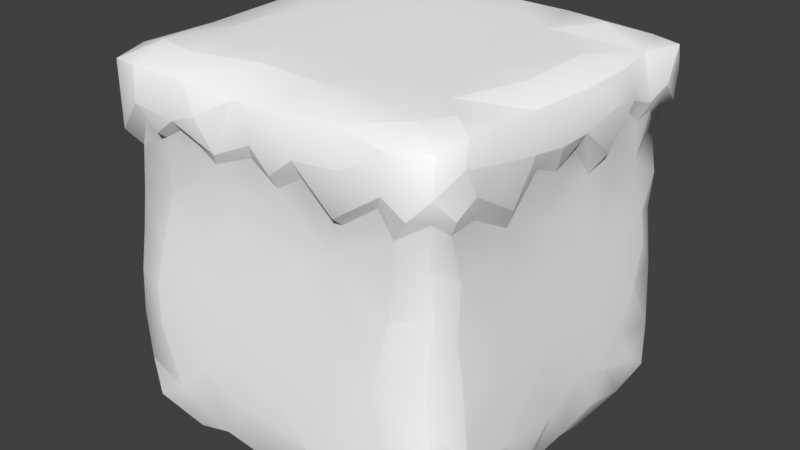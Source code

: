 # Source: GrassBlock1.blend  (saved by Blender 2.78.0; exported with 4.5.12 LTS)
import bpy
from mathutils import Matrix  # noqa: F401  (used for matrix-valued properties, if any)

bpy.ops.wm.read_factory_settings(use_empty=True)
scene = bpy.context.scene
scene.name = 'Scene'

# ---- collections
col_collection_1 = bpy.data.collections.new('Collection 1'); scene.collection.children.link(col_collection_1)

# ---- materials (node trees are filled in below, after node groups)
mat_material = bpy.data.materials.new('Material')
mat_material.alpha_threshold = 0.0
mat_material.use_transparent_shadow = False
mat_material.diffuse_color = (1.0, 1.0, 1.0, 1.0)
mat_material.roughness = 0.5

# ---- material node trees

# ---- world
world_world = bpy.data.worlds.new('World'); scene.world = world_world
world_world.color = (0.05088, 0.05088, 0.05088)
world_world.use_sun_shadow = False
world_world.sun_shadow_jitter_overblur = 0.0
world_world.cycles.sampling_method = 'MANUAL'

# ---- meshes
me_cube_002 = bpy.data.meshes.new('Cube.002')
me_cube_002.from_pydata([(-0.483, 0.4694, -0.461), (0.01251, 0.4994, -0.06978), (0.2364, 0.2848, 0.4951), (0.4806, 0.4649, -0.03533), (0.4939, 0.2875, 0.2383), (-0.01599, 0.4805, -0.4769), (-0.4797, 0.4607, -0.352), (0.4935, 0.3844, 0.1648), (0.4679, 0.4782, 0.2655), (-0.4925, 0.3749, -0.3669), (-0.3741, 0.4958, -0.3152), (0.4834, 0.47, -0.1989), (0.3628, 0.3729, 0.4957), (0.3919, 0.361, -0.4919), (0.005057, 0.3804, 0.4953), (0.4918, 0.3793, -0.3967), (-0.389, 0.4966, -0.1253), (0.2896, 0.3906, -0.4958), (-0.342, 0.4981, 0.08812), (0.2109, 0.4996, 0.2189), (0.1218, 0.2778, -0.4981), (-0.4953, 0.2871, -0.2468), (-0.4961, 0.3577, 0.01194), (-0.3627, 0.3801, -0.4943), (-0.4961, 0.2823, 0.1262), (0.3986, 0.4963, -0.1556), (0.4952, 0.3704, -0.03047), (0.4967, 0.4107, 0.2956), (0.4924, 0.3561, -0.3143), (-0.4931, 0.4208, -0.4302), (-0.4997, 0.3322, 0.3091), (-0.2917, 0.4991, 0.2824), (0.496, 0.4352, 0.4069), (-0.2253, 0.2909, -0.4915), (-0.2962, 0.3287, 0.4951), (-0.493, 0.3523, -0.4322), (0.3097, 0.3298, -0.4974), (0.3676, 0.4966, 0.3949), (0.08076, 0.4966, 0.3549), (0.1898, 0.4995, -0.01222), (0.06153, 0.3279, 0.4971), (-0.1281, 0.4992, 0.1055), (-0.08627, 0.4993, -0.3092), (0.2628, 0.3965, 0.4973), (-0.2378, 0.4992, 0.1172), (0.2493, 0.4986, 0.3495), (-0.1965, 0.4992, -0.1943), (-0.386, 0.4632, 0.4741), (-0.1608, 0.4992, 0.2188), (0.1191, 0.4989, -0.3316), (-0.1057, 0.4969, 0.3443), (0.4022, 0.4968, 0.06895), (-0.282, 0.4966, 0.3921), (-0.03923, 0.4993, 0.2199), (-0.05292, 0.4993, 0.06858), (-0.1714, 0.4968, -0.4034), (-0.4701, 0.3921, -0.4841), (-0.3476, 0.4979, -0.04321), (-0.2712, 0.4991, -0.009036), (-0.1223, 0.3815, -0.4945), (-0.4396, 0.2966, 0.4782), (0.2121, 0.4996, 0.1144), (-0.3999, 0.4948, 0.3696), (-0.1568, 0.4992, -0.007301), (0.07165, 0.4681, -0.4872), (-0.2256, 0.4564, -0.4839), (-0.106, 0.4755, -0.4791), (-0.46, 0.4705, -0.1884), (-0.4298, 0.3415, -0.4931), (-0.3671, 0.3827, 0.4939), (0.4965, 0.3934, -0.1393), (0.4244, 0.3368, 0.495), (-0.4628, 0.4829, -0.05364), (-0.04632, 0.4979, -0.4073), (0.4954, 0.3691, 0.06433), (-0.1633, 0.4023, 0.4985), (0.4715, 0.3894, 0.4746), (-0.3118, 0.498, -0.21), (0.4943, 0.3349, 0.4292), (-0.3454, 0.4981, 0.2167), (-0.4938, 0.3618, 0.3843), (-0.0627, 0.4586, 0.4732), (-0.4978, 0.3282, -0.04975), (0.4819, 0.4602, -0.4565), (0.005897, 0.3868, -0.4963), (-0.06163, 0.3244, -0.4979), (-0.2396, 0.3721, 0.4952), (-0.496, 0.3727, 0.1906), (0.4094, 0.4978, 0.3241), (0.4732, 0.3089, -0.4751), (0.4757, 0.3909, -0.4822), (0.2928, 0.4681, -0.4804), (0.04618, 0.4994, 0.1687), (0.4055, 0.4649, -0.4718), (-0.1948, 0.4992, 0.3116), (-0.1114, 0.3249, 0.4922), (0.2385, 0.4984, -0.2571), (0.4554, 0.468, -0.3338), (0.01924, 0.4994, -0.2948), (0.3667, 0.464, 0.4865), (0.1302, 0.3826, 0.4975), (0.2875, 0.4996, 0.08586), (-0.4846, 0.4697, 0.3644), (0.1118, 0.4995, -0.0323), (0.1073, 0.4995, 0.07701), (-0.4945, 0.3927, -0.08241), (0.4925, 0.3838, -0.2369), (-0.2178, 0.4664, 0.4741), (0.3455, 0.4982, 0.2594), (0.4943, 0.2901, -0.1345), (0.0657, 0.4654, 0.4826), (0.4758, 0.4828, 0.3713), (-0.2179, 0.4992, -0.301), (0.2163, 0.4772, 0.4669), (0.05761, 0.497, -0.4201), (0.3131, 0.4958, -0.3968), (0.1757, 0.4862, -0.449), (-0.08315, 0.4993, -0.09603), (-0.4008, 0.4758, -0.4622), (-0.4994, 0.4076, 0.2993), (0.4966, 0.3667, 0.3691), (0.4677, 0.4757, 0.462), (-0.2854, 0.4961, -0.4094), (-0.4725, 0.4556, 0.4543), (0.1024, 0.4995, -0.1757), (0.4703, 0.4684, 0.141), (0.1896, 0.3861, -0.4948), (-0.08337, 0.4993, -0.2071), (-0.4602, 0.4763, 0.1701), (0.4627, -0.1353, -0.4629), (0.483, -0.1048, 0.1279), (0.4953, -0.3396, 0.03649), (0.4631, 0.2287, 0.2144), (0.2319, -0.4998, 0.2234), (-0.04566, -0.4998, -0.07906), (0.4807, -0.3185, -0.4515), (-0.4951, -0.3393, -0.2024), (-0.02025, 0.2238, 0.4686), (0.4863, -0.1531, -0.3481), (-0.3442, 0.3267, -0.4743), (-0.4114, 0.3078, -0.4716), (0.4506, 0.2189, 0.4522), (-0.2367, 0.2546, -0.4695), (0.3614, 0.08344, 0.4705), (-0.4734, 0.06433, 0.308), (0.4826, -0.4533, 0.1468), (0.3615, 0.05256, -0.4733), (0.2185, -0.2675, -0.4923), (0.4707, 0.2937, 0.4133), (-0.4659, 0.2609, 0.3214), (0.3086, -0.5, 0.1076), (0.07366, 0.04996, -0.4745), (-0.1427, 0.2442, -0.4686), (-0.03605, 0.1982, -0.4662), (0.157, -0.1949, 0.4902), (0.4764, 0.02063, 0.2547), (-0.3887, -0.497, -0.03192), (0.1456, 0.1661, -0.4678), (0.3851, -0.388, 0.4909), (-0.4659, 0.2219, 0.2604), (0.1011, -0.07362, -0.4814), (0.09295, -0.5002, -0.2212), (0.4673, 0.174, 0.3734), (-0.2544, -0.4676, 0.4814), (-0.3582, 0.3383, 0.4719), (-0.4064, 0.2575, 0.4533), (-0.1807, 0.07585, 0.4729), (0.3096, 0.2988, -0.4711), (-0.2774, 0.04711, -0.475), (0.1107, 0.1177, 0.4695), (-0.01586, 0.3377, 0.4713), (0.4588, -0.4609, -0.4634), (-0.3879, -0.4978, 0.08092), (0.4801, -0.4689, -0.3224), (-0.3953, -0.4982, -0.3496), (-0.2123, -0.3837, -0.4971), (-0.4741, 0.07783, 0.1116), (0.4763, 0.02392, -0.2647), (0.4733, 0.06974, -0.1832), (0.223, -0.4996, 0.314), (0.3842, -0.2426, -0.4888), (-0.3948, -0.4946, 0.3628), (0.03249, -0.2368, 0.4933), (0.4693, -0.3544, 0.4813), (0.4906, -0.3607, 0.4183), (0.2409, 0.2638, 0.4721), (0.1841, 0.1741, 0.4656), (0.4725, 0.2987, 0.3388), (0.4737, 0.06283, 0.1798), (0.03388, -0.4967, 0.4112), (0.2678, -0.378, -0.4958), (0.1434, -0.3693, -0.4959), (-0.07663, -0.4282, -0.4915), (-0.4618, -0.4685, -0.4449), (-0.1745, -0.4797, -0.4678), (-0.4881, -0.1652, -0.1663), (-0.348, -0.4821, -0.4634), (-0.4909, -0.292, 0.3564), (0.3832, -0.4991, -0.2871), (0.2591, -0.5004, -0.1874), (-0.4709, 0.3427, 0.2358), (-0.4567, 0.06813, -0.4426), (-0.468, 0.119, -0.3606), (0.3033, -0.4609, -0.4791), (0.09563, -0.4991, -0.3768), (-0.4639, 0.2037, 0.3697), (-0.1195, -0.1901, 0.4905), (0.3607, -0.4965, 0.2823), (0.1014, -0.001691, 0.4775), (-0.2648, -0.09724, 0.4846), (-0.4544, -0.0892, 0.463), (-0.4131, -0.2531, -0.4855), (-0.4814, -0.05601, 0.2966), (-0.3313, -0.489, 0.4562), (-0.4822, -0.05928, -0.2106), (0.4675, -0.4868, -0.1637), (0.4937, -0.418, -0.1658), (-0.04639, -0.4996, 0.07344), (-0.3096, 0.1601, -0.4687), (-0.4709, 0.2406, -0.2484), (0.2974, -0.473, 0.4723), (-0.4165, -0.08031, -0.4786), (-0.4728, -0.4702, -0.2524), (0.1642, -0.06999, 0.4819), (-0.09595, -0.01949, 0.4791), (0.01287, -0.2761, -0.493), (0.4738, 0.03006, 0.3839), (-0.4933, -0.2811, -0.05443), (-0.4695, 0.2396, 0.133), (0.3398, -0.3435, -0.497), (-0.4665, 0.3179, 0.3635), (0.4818, -0.06203, -0.292), (0.03526, -0.1463, -0.4856), (-0.1825, -0.4996, -0.06779), (-0.48, -0.02451, -0.2717), (0.4939, -0.3822, -0.356), (0.4956, -0.4261, -0.4233), (-0.4954, -0.3471, 0.08427), (-0.4685, -0.4867, 0.009919), (-0.4671, 0.2101, -0.3882), (-0.3376, -0.4028, -0.4947), (-0.4938, -0.265, -0.2805), (-0.4715, 0.3563, -0.0869), (0.03125, -0.4999, -0.02975), (-0.002351, 0.007652, -0.4769), (0.06242, 0.292, 0.4731), (-0.1525, -0.4363, 0.4849), (-0.3018, -0.36, 0.4973), (-0.003536, -0.4599, 0.4789), (-0.1348, 0.3428, -0.4713), (0.4806, -0.441, 0.3332), (0.3688, 0.337, -0.4758), (-0.09378, 0.1477, 0.4679), (0.3119, -0.1108, 0.4831), (0.3764, 0.2742, 0.4719), (-0.2942, 0.3111, 0.4704), (0.457, -0.1538, 0.4636), (0.4654, 0.241, -0.1014), (0.4727, 0.3334, 0.1266), (0.367, -0.4978, -0.05052), (0.4753, 0.3125, -0.2879), (0.4788, -0.01558, -0.1039), (-0.03407, -0.4992, 0.3067), (0.2014, -0.5, 0.06621), (0.478, -0.0031, -0.01084), (-0.2233, 0.004379, 0.4777), (-0.4538, -0.4715, 0.4498), (-0.2148, -0.269, 0.4948), (-0.4709, 0.1334, 0.2103), (-0.4778, -0.4401, 0.2703), (-0.3037, 0.1577, 0.4669), (-0.1854, 0.07267, -0.4734), (0.1347, 0.3349, 0.4738), (-0.471, 0.2996, -0.4167), (-0.3079, -0.09047, -0.4828), (0.4568, 0.1088, 0.4451), (-0.06311, 0.3073, -0.4669), (-0.4586, 0.01248, 0.442), (0.4178, -0.385, -0.49), (0.4972, -0.3382, -0.2179), (-0.03202, -0.4994, 0.2106), (-0.1828, 0.1727, -0.4678), (0.4944, -0.2843, -0.08654), (-0.07758, 0.06412, -0.4738), (-0.4716, 0.3158, -0.3523), (-0.1419, -0.4992, 0.2357), (0.07722, -0.04945, 0.4807), (-0.2383, -0.499, 0.271), (0.2365, -0.5002, -0.03679), (0.4796, -0.2607, 0.4672), (-0.2026, -0.09379, -0.4829), (-0.1323, 0.2907, 0.4705), (0.3193, -0.4965, 0.3898), (0.2825, -0.4928, 0.43), (-0.4385, 0.2119, -0.457), (0.4812, -0.09048, 0.3727), (0.4664, -0.4721, 0.2364), (-0.2853, -0.4993, 0.03607), (-0.3756, 0.05633, -0.473), (-0.375, -0.4963, 0.2198), (0.2901, -0.3853, 0.4984), (-0.3462, 0.2577, -0.4658), (0.4708, 0.3446, -0.01055), (0.4795, -0.02792, 0.1504), (0.4673, 0.1619, 0.2756), (0.1825, -0.4971, 0.4043), (-0.1912, -0.2384, -0.4911), (-0.4661, 0.2279, -0.1268), (-0.0809, -0.1684, -0.487), (0.4606, 0.331, 0.4624), (0.2636, 0.002222, 0.4769), (-0.269, -0.4992, 0.1385), (-0.1553, -0.4994, 0.09292), (0.1347, -0.3397, 0.4975), (-0.4373, 0.1299, 0.4423), (-0.1481, -0.4954, 0.3904), (0.4808, -0.04757, -0.1883), (0.323, -0.05624, -0.4793), (0.1212, 0.2565, -0.4723), (-0.4094, -0.4367, -0.4886), (-0.4937, -0.4344, 0.03343), (-0.08451, -0.334, -0.4957), (0.3385, 0.3337, 0.4741), (-0.4757, -0.4577, -0.08851), (0.1609, -0.4682, 0.4792), (-0.1499, -0.4999, -0.192), (-0.05991, -0.4992, -0.349), (0.4617, 0.1283, -0.4399), (0.4737, 0.04223, -0.3704), (-0.2958, -0.4985, 0.3402), (-0.4744, 0.3153, -0.05381), (0.2244, -0.156, -0.486), (0.4142, 0.1116, -0.4686), (0.4696, 0.128, -0.1001), (0.3884, -0.4946, -0.4104), (0.4731, 0.3215, -0.3587), (-0.4768, -0.1089, -0.4307), (0.03235, 0.1603, 0.4668), (-0.4918, -0.258, 0.2054), (0.4729, 0.2972, -0.1998), (-0.3482, -0.4976, -0.1376), (0.4948, -0.321, 0.2146), (-0.458, -0.3563, 0.4602), (-0.06992, -0.4999, -0.1789), (-0.4695, 0.163, 0.03952), (-0.4813, -0.04733, 0.002622), (0.2485, 0.2508, -0.4667), (0.05891, -0.4751, -0.4675), (-0.3698, -0.1988, 0.4884), (-0.4973, -0.3778, -0.005101), (0.4936, -0.2463, -0.1592), (-0.3957, -0.4289, 0.4915), (0.4663, 0.2028, -0.3226), (-0.4878, -0.1621, -0.2994), (0.4738, 0.06112, -0.0576), (0.002472, 0.04353, 0.4747), (-0.4897, -0.1994, 0.0842), (0.1165, -0.2159, -0.4895), (0.4786, -0.04872, -0.3874), (0.4465, 0.02049, -0.4573), (0.4859, -0.1267, 0.04016), (0.3186, 0.1845, -0.4672), (-0.479, -0.04899, 0.3804), (0.4925, -0.2678, 0.3655), (0.4398, -0.4627, 0.4449), (-0.2363, -0.4992, -0.3153), (0.2636, 0.04674, -0.4745), (-0.4742, -0.2225, 0.4565), (-0.4756, 0.0564, -0.1178), (-0.4859, -0.1591, 0.3438), (-0.1637, -0.07038, 0.4826), (0.1605, 0.03873, 0.4747), (-0.4878, -0.2652, -0.3968), (0.4886, -0.1681, -0.159), (-0.474, 0.3098, 0.2986), (0.01171, -0.3841, -0.4965), (-0.3455, 0.01907, 0.4747), (-0.229, 0.35, 0.4717), (-0.06291, -0.3184, 0.4964), (0.4864, -0.1351, 0.2397), (0.2356, -0.4985, -0.3523), (0.447, -0.02073, 0.4566), (0.4673, -0.4713, 0.06227), (-0.4931, -0.3777, -0.3644), (-0.4821, -0.0657, 0.1496), (0.4322, 0.2538, -0.4538), (0.406, -0.4962, 0.1369), (-0.4662, -0.3718, -0.4732), (0.4669, 0.1698, 0.03927), (-0.3718, -0.09201, 0.4835), (0.002379, 0.3402, -0.4719), (0.04715, -0.1306, 0.4862), (0.4717, 0.3008, 0.04628), (0.4734, 0.0671, 0.07873), (0.2856, 0.06869, 0.4724), (0.3672, -0.277, 0.4931), (0.4797, -0.4505, -0.04674), (-0.07494, -0.03344, -0.4793), (0.0754, -0.4995, 0.2684), (-0.4617, 0.3317, -0.4639), (0.4937, -0.2665, -0.2771), (0.09288, -0.4998, 0.08198), (-0.471, -0.4743, 0.1042), (-0.4737, 0.09378, -0.2581), (-0.4738, 0.02026, -0.3469), (0.4713, 0.36, -0.2365), (-0.4697, 0.2928, 0.03756), (-0.4724, 0.3395, -0.0002194), (0.2322, 0.3465, -0.4764)], [], [(98, 42, 127), (5, 73, 114), (10, 122, 118), (5, 64, 84), (91, 17, 126), (31, 44, 79), (120, 76, 78), (80, 123, 102), (19, 45, 108), (9, 6, 29), (16, 57, 77), (117, 46, 63), (107, 47, 69), (124, 103, 39), (50, 52, 107), (6, 21, 67), (77, 46, 112), (0, 56, 29), (18, 128, 79), (53, 50, 38), (98, 127, 124), (16, 72, 57), (81, 110, 38), (111, 8, 88), (14, 81, 95), (125, 3, 51), (111, 32, 27), (61, 19, 101), (128, 72, 105), (91, 93, 17), (51, 25, 101), (6, 0, 29), (66, 5, 84), (127, 42, 112), (25, 97, 96), (99, 12, 76), (92, 54, 53), (63, 54, 117), (115, 91, 116), (21, 6, 9), (14, 110, 81), (14, 100, 110), (19, 92, 38), (81, 107, 75), (44, 18, 79), (47, 52, 62), (52, 94, 31), (125, 7, 74), (8, 108, 88), (83, 90, 93), (8, 111, 27), (93, 90, 13), (82, 22, 105), (81, 75, 95), (67, 16, 77), (0, 6, 118), (22, 87, 105), (100, 14, 40), (21, 105, 67), (76, 12, 71), (3, 11, 25), (93, 115, 97), (73, 66, 55), (58, 57, 18), (57, 72, 128), (66, 59, 65), (64, 5, 114), (63, 58, 44), (61, 104, 19), (60, 123, 80), (0, 118, 56), (59, 84, 85), (58, 46, 57), (57, 46, 77), (55, 65, 122), (55, 122, 112), (54, 1, 117), (41, 63, 44), (46, 117, 127), (17, 13, 36), (97, 115, 96), (25, 51, 3), (65, 59, 33), (44, 58, 18), (39, 101, 96), (45, 37, 108), (46, 127, 112), (42, 55, 112), (116, 49, 96), (104, 1, 54), (49, 124, 96), (86, 69, 34), (45, 113, 37), (45, 38, 113), (54, 41, 53), (93, 13, 17), (47, 107, 52), (89, 90, 15), (91, 115, 93), (121, 111, 37), (52, 50, 94), (19, 104, 92), (7, 8, 27), (81, 38, 50), (116, 91, 126), (126, 84, 64), (99, 113, 43), (95, 75, 86), (50, 48, 94), (102, 123, 62), (123, 47, 62), (98, 73, 42), (44, 31, 48), (25, 11, 97), (100, 43, 113), (123, 60, 47), (43, 2, 12), (26, 70, 3), (11, 106, 97), (103, 1, 104), (97, 15, 83), (41, 44, 48), (106, 11, 70), (18, 57, 128), (115, 116, 96), (118, 65, 23), (86, 107, 69), (92, 104, 54), (12, 99, 43), (118, 23, 56), (26, 3, 74), (107, 86, 75), (10, 6, 67), (19, 108, 101), (10, 77, 112), (43, 100, 2), (128, 87, 119), (16, 67, 72), (62, 52, 31), (51, 108, 125), (19, 38, 45), (50, 107, 81), (79, 128, 62), (100, 113, 110), (96, 101, 25), (109, 70, 26), (99, 121, 37), (3, 125, 74), (63, 41, 54), (4, 27, 120), (15, 90, 83), (46, 58, 63), (10, 67, 77), (66, 65, 55), (48, 50, 53), (37, 88, 108), (59, 66, 84), (15, 97, 28), (49, 116, 114), (111, 121, 32), (7, 27, 4), (80, 102, 119), (92, 53, 38), (5, 66, 73), (41, 48, 53), (80, 119, 30), (65, 118, 122), (24, 87, 22), (113, 99, 37), (128, 102, 62), (122, 10, 112), (114, 73, 98), (29, 56, 35), (23, 65, 33), (111, 88, 37), (117, 1, 127), (23, 68, 56), (108, 51, 101), (118, 6, 10), (31, 79, 62), (32, 120, 27), (103, 104, 39), (119, 87, 30), (48, 31, 94), (121, 99, 76), (20, 84, 126), (116, 126, 64), (97, 106, 28), (121, 76, 32), (38, 110, 113), (102, 128, 119), (73, 55, 42), (70, 11, 3), (106, 70, 109), (60, 69, 47), (124, 1, 103), (124, 49, 98), (128, 105, 87), (125, 8, 7), (83, 93, 97), (124, 39, 96), (9, 29, 35), (49, 114, 98), (127, 1, 124), (108, 8, 125), (61, 101, 39), (90, 89, 13), (116, 64, 114), (104, 61, 39), (13, 385, 251), (4, 132, 258), (72, 67, 105), (59, 249, 33), (95, 291, 170), (76, 120, 32), (100, 272, 2), (201, 404, 202), (238, 402, 320), (338, 269, 197), (400, 138, 373), (244, 151, 160), (171, 173, 334), (194, 196, 240), (326, 161, 343), (347, 194, 192), (393, 132, 188), (333, 354, 178), (159, 149, 374), (359, 146, 332), (296, 250, 207), (142, 152, 281), (252, 337, 137), (169, 371, 186), (159, 200, 228), (138, 358, 231), (220, 324, 305), (182, 378, 313), (153, 283, 271), (242, 307, 330), (145, 382, 131), (346, 408, 167), (250, 364, 207), (295, 363, 379), (312, 217, 280), (162, 275, 226), (211, 336, 221), (142, 301, 139), (287, 311, 285), (182, 206, 378), (163, 213, 315), (253, 256, 381), (161, 288, 243), (244, 283, 151), (144, 205, 159), (240, 387, 211), (181, 299, 329), (253, 143, 310), (317, 129, 180), (235, 135, 400), (246, 378, 267), (185, 272, 186), (195, 368, 214), (173, 279, 216), (160, 357, 232), (297, 340, 233), (177, 316, 231), (306, 211, 274), (294, 399, 140), (395, 154, 313), (262, 189, 315), (231, 316, 373), (285, 280, 262), (262, 398, 189), (360, 373, 261), (388, 333, 257), (233, 134, 217), (259, 386, 150), (352, 385, 335), (138, 135, 129), (349, 320, 237), (214, 353, 195), (341, 363, 250), (363, 341, 379), (360, 341, 131), (138, 129, 358), (349, 227, 323), (360, 379, 341), (405, 339, 260), (136, 383, 222), (342, 367, 197), (344, 368, 176), (166, 270, 376), (152, 249, 276), (348, 367, 342), (134, 161, 243), (291, 137, 170), (156, 238, 323), (194, 326, 365), (253, 310, 223), (318, 153, 390), (166, 291, 270), (291, 252, 137), (232, 397, 160), (151, 157, 366), (135, 278, 180), (203, 171, 334), (324, 313, 248), (246, 163, 315), (208, 286, 223), (143, 394, 310), (186, 143, 254), (209, 206, 370), (215, 396, 259), (175, 211, 306), (239, 219, 284), (245, 137, 337), (183, 289, 395), (391, 224, 206), (407, 330, 406), (203, 229, 278), (387, 193, 383), (196, 319, 240), (129, 359, 358), (207, 150, 386), (149, 205, 230), (269, 237, 402), (369, 212, 384), (247, 163, 246), (135, 171, 278), (228, 176, 268), (303, 393, 188), (217, 401, 398), (292, 179, 207), (314, 165, 205), (262, 280, 398), (367, 210, 369), (129, 135, 180), (361, 146, 366), (320, 349, 323), (227, 136, 323), (161, 199, 288), (250, 184, 364), (341, 145, 131), (339, 178, 352), (352, 178, 177), (336, 372, 353), (368, 195, 345), (337, 252, 355), (368, 345, 176), (356, 384, 345), (277, 314, 144), (205, 165, 230), (259, 198, 215), (147, 180, 229), (380, 198, 199), (160, 151, 317), (170, 137, 245), (175, 240, 211), (200, 159, 374), (322, 185, 254), (356, 345, 227), (147, 357, 331), (317, 180, 331), (138, 231, 373), (175, 194, 240), (383, 136, 241), (136, 222, 323), (197, 367, 369), (222, 193, 174), (321, 306, 308), (397, 244, 160), (254, 143, 141), (261, 373, 316), (191, 357, 147), (143, 186, 394), (303, 130, 360), (297, 156, 340), (132, 304, 188), (270, 165, 314), (270, 255, 165), (375, 347, 192), (176, 228, 344), (376, 389, 209), (247, 351, 163), (387, 240, 319), (404, 336, 234), (157, 151, 153), (153, 151, 283), (267, 209, 348), (402, 237, 320), (263, 150, 133), (186, 245, 337), (396, 131, 382), (333, 388, 354), (392, 388, 257), (392, 258, 388), (373, 360, 282), (264, 360, 261), (263, 243, 288), (173, 171, 236), (334, 173, 198), (253, 395, 256), (168, 290, 274), (298, 201, 294), (154, 223, 391), (355, 391, 286), (391, 223, 286), (141, 275, 162), (247, 246, 267), (182, 154, 391), (152, 142, 249), (216, 282, 396), (279, 173, 235), (279, 282, 216), (403, 234, 368), (202, 403, 219), (404, 201, 336), (202, 404, 403), (269, 402, 299), (299, 402, 172), (237, 269, 338), (217, 243, 401), (281, 153, 271), (398, 401, 133), (283, 244, 397), (283, 397, 271), (273, 294, 239), (290, 306, 274), (378, 248, 313), (275, 381, 226), (143, 275, 141), (226, 381, 295), (374, 30, 87, 200), (221, 298, 274), (215, 173, 216), (148, 141, 162), (300, 220, 158), (280, 217, 398), (179, 133, 207), (285, 312, 280), (324, 248, 189), (353, 241, 195), (353, 214, 234), (287, 299, 311), (299, 172, 311), (225, 375, 321), (181, 213, 266), (312, 233, 217), (274, 298, 168), (298, 218, 168), (198, 380, 334), (304, 132, 187), (164, 165, 255), (289, 363, 256), (363, 295, 256), (292, 220, 293), (301, 142, 218), (293, 220, 305), (305, 324, 189), (188, 155, 303), (158, 183, 395), (229, 190, 147), (199, 161, 380), (161, 204, 380), (153, 318, 157), (192, 194, 175), (297, 312, 311), (194, 347, 326), (310, 186, 371), (364, 183, 158), (354, 261, 178), (135, 138, 400), (264, 261, 354), (268, 159, 228), (238, 156, 172), (304, 162, 155), (265, 376, 209), (297, 233, 312), (347, 203, 380), (191, 347, 375), (296, 341, 250), (193, 387, 319), (346, 318, 408), (360, 131, 282), (288, 199, 259), (268, 144, 159), (248, 246, 315), (155, 162, 226), (371, 208, 223), (315, 285, 262), (278, 229, 180), (277, 376, 314), (155, 379, 303), (381, 275, 143), (266, 269, 181), (269, 299, 181), (246, 248, 378), (270, 314, 376), (139, 301, 140), (263, 288, 150), (224, 370, 206), (387, 383, 372), (354, 388, 393), (380, 203, 334), (338, 197, 369), (307, 368, 344), (397, 308, 290), (399, 294, 273), (207, 133, 150), (209, 389, 348), (235, 173, 236), (224, 265, 370), (143, 253, 381), (400, 279, 235), (130, 303, 379), (265, 209, 370), (340, 323, 222), (340, 156, 323), (162, 187, 148), (141, 309, 254), (213, 329, 315), (157, 361, 366), (304, 155, 188), (182, 391, 206), (406, 307, 344), (358, 359, 328), (360, 264, 393), (190, 203, 191), (178, 261, 316), (391, 355, 224), (309, 141, 148), (266, 342, 269), (324, 220, 300), (226, 295, 155), (301, 218, 294), (193, 196, 174), (357, 160, 331), (195, 227, 345), (194, 365, 196), (365, 174, 196), (325, 343, 233), (395, 253, 154), (198, 259, 199), (326, 325, 365), (311, 172, 297), (366, 146, 317), (328, 352, 177), (296, 207, 386), (266, 213, 351), (342, 351, 247), (225, 321, 308), (210, 367, 348), (401, 263, 133), (295, 379, 155), (146, 361, 332), (224, 355, 166), (202, 219, 239), (151, 366, 317), (233, 365, 325), (195, 241, 136), (321, 192, 175), (398, 133, 179), (285, 315, 287), (220, 292, 364), (357, 225, 232), (145, 386, 382), (169, 186, 337), (219, 403, 307), (358, 328, 231), (190, 191, 147), (300, 395, 313), (327, 359, 332), (315, 329, 287), (203, 347, 191), (352, 328, 327), (232, 308, 397), (350, 400, 373), (363, 289, 184), (220, 364, 158), (374, 149, 230), (336, 353, 234), (292, 293, 305), (352, 335, 260), (152, 153, 281), (345, 384, 176), (400, 350, 279), (186, 310, 394), (368, 234, 214), (171, 135, 236), (181, 329, 213), (341, 296, 145), (321, 375, 192), (326, 204, 161), (401, 243, 263), (383, 193, 222), (342, 197, 269), (395, 289, 256), (392, 257, 302), (348, 342, 247), (363, 184, 250), (385, 361, 167), (359, 129, 317), (196, 193, 319), (144, 314, 205), (299, 287, 329), (274, 211, 221), (294, 201, 239), (339, 352, 260), (361, 346, 167), (185, 186, 254), (178, 339, 257), (209, 267, 206), (385, 327, 332), (145, 296, 386), (265, 166, 376), (166, 252, 291), (388, 258, 132), (134, 343, 161), (390, 153, 276), (333, 178, 257), (357, 191, 225), (281, 271, 218), (291, 377, 255), (172, 156, 297), (239, 284, 273), (349, 237, 227), (386, 259, 382), (135, 235, 236), (259, 396, 382), (338, 369, 384), (331, 160, 317), (307, 242, 219), (162, 304, 187), (318, 346, 157), (152, 276, 153), (292, 305, 179), (328, 177, 231), (340, 174, 365), (307, 406, 330), (174, 340, 222), (346, 361, 157), (218, 271, 168), (403, 368, 307), (300, 313, 324), (205, 149, 159), (142, 281, 218), (310, 371, 223), (204, 326, 347), (146, 359, 317), (359, 327, 328), (385, 352, 327), (144, 268, 176), (350, 373, 282), (372, 383, 241), (360, 130, 379), (201, 298, 221), (364, 292, 207), (389, 376, 210), (356, 338, 384), (389, 210, 348), (288, 259, 150), (305, 398, 179), (210, 362, 369), (344, 228, 406), (212, 144, 384), (267, 348, 247), (158, 395, 300), (211, 387, 372), (265, 224, 166), (303, 360, 393), (381, 256, 295), (184, 183, 364), (308, 306, 290), (238, 320, 323), (301, 294, 140), (282, 131, 396), (264, 354, 393), (338, 356, 237), (343, 325, 326), (362, 277, 144), (201, 202, 239), (229, 203, 190), (171, 203, 278), (362, 212, 369), (218, 298, 294), (362, 144, 212), (353, 372, 241), (169, 337, 355), (361, 385, 332), (210, 277, 362), (232, 225, 308), (393, 388, 132), (204, 347, 380), (208, 355, 286), (378, 206, 267), (365, 233, 340), (376, 277, 210), (272, 245, 186), (180, 147, 331), (215, 216, 396), (398, 305, 189), (355, 252, 166), (336, 201, 221), (289, 183, 184), (237, 356, 227), (211, 372, 336), (321, 175, 306), (271, 397, 290), (154, 182, 313), (191, 375, 225), (253, 223, 154), (168, 271, 290), (251, 385, 167), (227, 195, 136), (177, 178, 316), (144, 176, 384), (208, 371, 355), (311, 312, 285), (350, 282, 279), (233, 343, 134), (189, 248, 315), (371, 169, 355), (198, 173, 215), (351, 213, 163), (134, 243, 217), (402, 238, 172), (404, 234, 403), (266, 351, 342), (170, 245, 40, 14), (165, 164, 69, 60), (164, 255, 34, 69), (2, 272, 185), (330, 407, 22, 82), (165, 60, 80, 230), (276, 85, 84, 390), (242, 330, 82, 105), (377, 291, 95, 86), (230, 80, 30, 374), (200, 87, 24, 228), (399, 56, 68, 140), (22, 407, 406), (33, 249, 142), (167, 408, 17, 36), (272, 100, 40, 245), (13, 89, 385), (7, 4, 258), (255, 377, 86, 34), (251, 167, 36, 13), (228, 24, 22, 406), (385, 89, 15, 335), (140, 68, 23, 139), (139, 23, 33, 142), (318, 390, 84, 20), (219, 242, 105, 21), (14, 95, 170), (148, 187, 120, 78), (126, 17, 408), (257, 109, 26, 302), (109, 257, 339), (309, 148, 78, 76), (284, 219, 21, 9), (392, 302, 26, 74), (276, 249, 59, 85), (408, 318, 20, 126), (309, 76, 71, 254), (258, 392, 74, 7), (405, 106, 109, 339), (254, 71, 12, 322), (187, 132, 4, 120), (322, 12, 2, 185), (335, 15, 28, 260), (273, 284, 9, 35), (260, 28, 106, 405), (399, 273, 35, 56), (291, 255, 270)])
me_cube_002.polygons.foreach_set('use_smooth', [True] * 775)
_uv = me_cube_002.uv_layers.new(name='UVMap')
_uv.uv.foreach_set('vector', [0.6632, 0.7921, 0.6143, 0.8003, 0.6181, 0.7582, 0.6446, 0.8758, 0.6312, 0.8407, 0.6797, 0.8452, 0.4927, 0.8058, 0.5273, 0.842, 0.4875, 0.871, 0.6446, 0.8758, 0.6879, 0.8826, 0.656, 0.9183, 0.7772, 0.8733, 0.7928, 0.9125, 0.7442, 0.9095, 0.5293, 0.5637, 0.5505, 0.6283, 0.5028, 0.5892, 0.8915, 0.4934, 0.8589, 0.4578, 0.8975, 0.4502, 0.4167, 0.4891, 0.4554, 0.4895, 0.4533, 0.5256, 0.7283, 0.5829, 0.7414, 0.5301, 0.7777, 0.5756, 0.4041, 0.8562, 0.4492, 0.8221, 0.4302, 0.8681, 0.4845, 0.7319, 0.5018, 0.6953, 0.5197, 0.763, 0.6146, 0.7136, 0.5666, 0.7527, 0.5834, 0.6815, 0.5479, 0.4817, 0.4853, 0.4811, 0.4725, 0.4442, 0.6988, 0.7482, 0.698, 0.6925, 0.7346, 0.6868, 0.6105, 0.5299, 0.5311, 0.5155, 0.5479, 0.4817, 0.4492, 0.8221, 0.4027, 0.7982, 0.4518, 0.7623, 0.5197, 0.763, 0.5666, 0.7527, 0.5576, 0.7981, 0.4553, 0.8667, 0.4362, 0.8999, 0.4302, 0.8681, 0.504, 0.6405, 0.455, 0.6048, 0.5028, 0.5892, 0.6356, 0.5806, 0.6105, 0.5299, 0.6812, 0.5282, 0.6632, 0.7921, 0.6181, 0.7582, 0.6988, 0.7482, 0.4845, 0.7319, 0.4547, 0.6989, 0.5018, 0.6953, 0.6209, 0.4815, 0.6786, 0.4755, 0.6812, 0.5282, 0.8311, 0.5204, 0.8325, 0.5708, 0.8034, 0.544, 0.6476, 0.44, 0.6209, 0.4815, 0.5851, 0.4304, 0.8415, 0.6205, 0.8428, 0.6921, 0.8104, 0.6507, 0.8311, 0.5204, 0.8561, 0.4982, 0.8622, 0.5482, 0.7333, 0.6315, 0.7283, 0.5829, 0.7696, 0.6456, 0.455, 0.6048, 0.4547, 0.6989, 0.4174, 0.7182, 0.7772, 0.8733, 0.8176, 0.8719, 0.7928, 0.9125, 0.8104, 0.6507, 0.7991, 0.7418, 0.7696, 0.6456, 0.4492, 0.8221, 0.4553, 0.8667, 0.4302, 0.8681, 0.6, 0.8784, 0.6446, 0.8758, 0.656, 0.9183, 0.6181, 0.7582, 0.6143, 0.8003, 0.5576, 0.7981, 0.7991, 0.7418, 0.8334, 0.814, 0.7532, 0.7763, 0.7981, 0.4598, 0.8264, 0.4214, 0.8589, 0.4578, 0.6703, 0.6022, 0.6322, 0.6493, 0.6356, 0.5806, 0.5834, 0.6815, 0.6322, 0.6493, 0.6146, 0.7136, 0.781, 0.8312, 0.7772, 0.8733, 0.7308, 0.8588, 0.4027, 0.7982, 0.4492, 0.8221, 0.4041, 0.8562, 0.6476, 0.44, 0.6786, 0.4755, 0.6209, 0.4815, 0.6476, 0.44, 0.7194, 0.4362, 0.6786, 0.4755, 0.7283, 0.5829, 0.6703, 0.6022, 0.6812, 0.5282, 0.6209, 0.4815, 0.5479, 0.4817, 0.5653, 0.4553, 0.5505, 0.6283, 0.504, 0.6405, 0.5028, 0.5892, 0.4853, 0.4811, 0.5311, 0.5155, 0.4876, 0.5286, 0.5311, 0.5155, 0.5705, 0.5471, 0.5293, 0.5637, 0.8415, 0.6205, 0.8839, 0.6009, 0.8903, 0.6467, 0.8325, 0.5708, 0.7777, 0.5756, 0.8034, 0.544, 0.8464, 0.8623, 0.8622, 0.8913, 0.8176, 0.8719, 0.8325, 0.5708, 0.8311, 0.5204, 0.8622, 0.5482, 0.8176, 0.8719, 0.8622, 0.8913, 0.851, 0.9221, 0.3857, 0.7127, 0.4024, 0.6738, 0.4174, 0.7182, 0.6209, 0.4815, 0.5653, 0.4553, 0.5851, 0.4304, 0.4518, 0.7623, 0.4845, 0.7319, 0.5197, 0.763, 0.4553, 0.8667, 0.4492, 0.8221, 0.4875, 0.871, 0.4024, 0.6738, 0.4178, 0.5847, 0.4174, 0.7182, 0.7194, 0.4362, 0.6476, 0.44, 0.6834, 0.4181, 0.4027, 0.7982, 0.4174, 0.7182, 0.4518, 0.7623, 0.8589, 0.4578, 0.8264, 0.4214, 0.8648, 0.4278, 0.8428, 0.6921, 0.8372, 0.7623, 0.7991, 0.7418, 0.8176, 0.8719, 0.781, 0.8312, 0.8334, 0.814, 0.6312, 0.8407, 0.6, 0.8784, 0.576, 0.8409, 0.5371, 0.6823, 0.5018, 0.6953, 0.504, 0.6405, 0.5018, 0.6953, 0.4547, 0.6989, 0.455, 0.6048, 0.6, 0.8784, 0.5815, 0.916, 0.546, 0.8801, 0.6879, 0.8826, 0.6446, 0.8758, 0.6797, 0.8452, 0.5834, 0.6815, 0.5371, 0.6823, 0.5505, 0.6283, 0.7333, 0.6315, 0.6913, 0.644, 0.7283, 0.5829, 0.4262, 0.4465, 0.4554, 0.4895, 0.4167, 0.4891, 0.4553, 0.8667, 0.4875, 0.871, 0.4362, 0.8999, 0.5815, 0.916, 0.656, 0.9183, 0.6137, 0.9369, 0.5371, 0.6823, 0.5666, 0.7527, 0.5018, 0.6953, 0.5018, 0.6953, 0.5666, 0.7527, 0.5197, 0.763, 0.576, 0.8409, 0.546, 0.8801, 0.5273, 0.842, 0.576, 0.8409, 0.5273, 0.842, 0.5576, 0.7981, 0.6322, 0.6493, 0.6567, 0.7068, 0.6146, 0.7136, 0.5984, 0.6329, 0.5834, 0.6815, 0.5505, 0.6283, 0.5666, 0.7527, 0.6146, 0.7136, 0.6181, 0.7582, 0.7928, 0.9125, 0.851, 0.9221, 0.8225, 0.9372, 0.8334, 0.814, 0.781, 0.8312, 0.7532, 0.7763, 0.7991, 0.7418, 0.8104, 0.6507, 0.8428, 0.6921, 0.546, 0.8801, 0.5815, 0.916, 0.5257, 0.9293, 0.5505, 0.6283, 0.5371, 0.6823, 0.504, 0.6405, 0.7346, 0.6868, 0.7696, 0.6456, 0.7532, 0.7763, 0.7414, 0.5301, 0.7842, 0.5089, 0.7777, 0.5756, 0.5666, 0.7527, 0.6181, 0.7582, 0.5576, 0.7981, 0.6143, 0.8003, 0.576, 0.8409, 0.5576, 0.7981, 0.7308, 0.8588, 0.7082, 0.8078, 0.7532, 0.7763, 0.6913, 0.644, 0.6567, 0.7068, 0.6322, 0.6493, 0.7082, 0.8078, 0.6988, 0.7482, 0.7532, 0.7763, 0.5182, 0.4275, 0.4725, 0.4442, 0.4736, 0.4159, 0.7414, 0.5301, 0.739, 0.477, 0.7842, 0.5089, 0.7414, 0.5301, 0.6812, 0.5282, 0.739, 0.477, 0.6322, 0.6493, 0.5984, 0.6329, 0.6356, 0.5806, 0.8176, 0.8719, 0.851, 0.9221, 0.7928, 0.9125, 0.4853, 0.4811, 0.5479, 0.4817, 0.5311, 0.5155, 0.8911, 0.9148, 0.8622, 0.8913, 0.8877, 0.868, 0.7772, 0.8733, 0.781, 0.8312, 0.8176, 0.8719, 0.8279, 0.4835, 0.8311, 0.5204, 0.7842, 0.5089, 0.5311, 0.5155, 0.6105, 0.5299, 0.5705, 0.5471, 0.7283, 0.5829, 0.6913, 0.644, 0.6703, 0.6022, 0.8839, 0.6009, 0.8325, 0.5708, 0.8622, 0.5482, 0.6209, 0.4815, 0.6812, 0.5282, 0.6105, 0.5299, 0.7308, 0.8588, 0.7772, 0.8733, 0.7442, 0.9095, 0.7442, 0.9095, 0.656, 0.9183, 0.6879, 0.8826, 0.7981, 0.4598, 0.739, 0.477, 0.7873, 0.4321, 0.5851, 0.4304, 0.5653, 0.4553, 0.5182, 0.4275, 0.6105, 0.5299, 0.585, 0.587, 0.5705, 0.5471, 0.4533, 0.5256, 0.4554, 0.4895, 0.4876, 0.5286, 0.4554, 0.4895, 0.4853, 0.4811, 0.4876, 0.5286, 0.6632, 0.7921, 0.6312, 0.8407, 0.6143, 0.8003, 0.5505, 0.6283, 0.5293, 0.5637, 0.585, 0.587, 0.7991, 0.7418, 0.8372, 0.7623, 0.8334, 0.814, 0.7194, 0.4362, 0.7873, 0.4321, 0.739, 0.477, 0.4554, 0.4895, 0.4262, 0.4465, 0.4853, 0.4811, 0.7873, 0.4321, 0.7917, 0.4053, 0.8264, 0.4214, 0.8942, 0.6923, 0.8672, 0.741, 0.8428, 0.6921, 0.8372, 0.7623, 0.885, 0.801, 0.8334, 0.814, 0.698, 0.6925, 0.6567, 0.7068, 0.6913, 0.644, 0.8334, 0.814, 0.8877, 0.868, 0.8464, 0.8623, 0.5984, 0.6329, 0.5505, 0.6283, 0.585, 0.587, 0.885, 0.801, 0.8372, 0.7623, 0.8672, 0.741, 0.504, 0.6405, 0.5018, 0.6953, 0.455, 0.6048, 0.781, 0.8312, 0.7308, 0.8588, 0.7532, 0.7763, 0.4875, 0.871, 0.546, 0.8801, 0.4714, 0.9196, 0.5182, 0.4275, 0.5479, 0.4817, 0.4725, 0.4442, 0.6703, 0.6022, 0.6913, 0.644, 0.6322, 0.6493, 0.8264, 0.4214, 0.7981, 0.4598, 0.7873, 0.4321, 0.4875, 0.871, 0.4714, 0.9196, 0.4362, 0.8999, 0.8942, 0.6923, 0.8428, 0.6921, 0.8903, 0.6467, 0.5479, 0.4817, 0.5182, 0.4275, 0.5653, 0.4553, 0.4927, 0.8058, 0.4492, 0.8221, 0.4518, 0.7623, 0.7283, 0.5829, 0.7777, 0.5756, 0.7696, 0.6456, 0.4927, 0.8058, 0.5197, 0.763, 0.5576, 0.7981, 0.7873, 0.4321, 0.7194, 0.4362, 0.7917, 0.4053, 0.455, 0.6048, 0.4178, 0.5847, 0.4254, 0.5378, 0.4845, 0.7319, 0.4518, 0.7623, 0.4547, 0.6989, 0.4876, 0.5286, 0.5311, 0.5155, 0.5293, 0.5637, 0.8104, 0.6507, 0.7777, 0.5756, 0.8415, 0.6205, 0.7283, 0.5829, 0.6812, 0.5282, 0.7414, 0.5301, 0.6105, 0.5299, 0.5479, 0.4817, 0.6209, 0.4815, 0.5028, 0.5892, 0.455, 0.6048, 0.4876, 0.5286, 0.7194, 0.4362, 0.739, 0.477, 0.6786, 0.4755, 0.7532, 0.7763, 0.7696, 0.6456, 0.7991, 0.7418, 0.902, 0.7477, 0.8672, 0.741, 0.8942, 0.6923, 0.7981, 0.4598, 0.8279, 0.4835, 0.7842, 0.5089, 0.8428, 0.6921, 0.8415, 0.6205, 0.8903, 0.6467, 0.5834, 0.6815, 0.5984, 0.6329, 0.6322, 0.6493, 0.9007, 0.5533, 0.8622, 0.5482, 0.8915, 0.4934, 0.8877, 0.868, 0.8622, 0.8913, 0.8464, 0.8623, 0.5666, 0.7527, 0.5371, 0.6823, 0.5834, 0.6815, 0.4927, 0.8058, 0.4518, 0.7623, 0.5197, 0.763, 0.6, 0.8784, 0.546, 0.8801, 0.576, 0.8409, 0.585, 0.587, 0.6105, 0.5299, 0.6356, 0.5806, 0.7842, 0.5089, 0.8034, 0.544, 0.7777, 0.5756, 0.5815, 0.916, 0.6, 0.8784, 0.656, 0.9183, 0.8877, 0.868, 0.8334, 0.814, 0.902, 0.843, 0.7082, 0.8078, 0.7308, 0.8588, 0.6797, 0.8452, 0.8311, 0.5204, 0.8279, 0.4835, 0.8561, 0.4982, 0.8839, 0.6009, 0.8622, 0.5482, 0.9007, 0.5533, 0.4167, 0.4891, 0.4533, 0.5256, 0.4254, 0.5378, 0.6703, 0.6022, 0.6356, 0.5806, 0.6812, 0.5282, 0.6446, 0.8758, 0.6, 0.8784, 0.6312, 0.8407, 0.5984, 0.6329, 0.585, 0.587, 0.6356, 0.5806, 0.4167, 0.4891, 0.4254, 0.5378, 0.3883, 0.508, 0.546, 0.8801, 0.4875, 0.871, 0.5273, 0.842, 0.3906, 0.6055, 0.4178, 0.5847, 0.4024, 0.6738, 0.739, 0.477, 0.7981, 0.4598, 0.7842, 0.5089, 0.455, 0.6048, 0.4533, 0.5256, 0.4876, 0.5286, 0.5273, 0.842, 0.4927, 0.8058, 0.5576, 0.7981, 0.6797, 0.8452, 0.6312, 0.8407, 0.6632, 0.7921, 0.4302, 0.8681, 0.4362, 0.8999, 0.4028, 0.902, 0.4714, 0.9196, 0.546, 0.8801, 0.5257, 0.9293, 0.8311, 0.5204, 0.8034, 0.544, 0.7842, 0.5089, 0.6146, 0.7136, 0.6567, 0.7068, 0.6181, 0.7582, 0.4714, 0.9196, 0.4225, 0.9329, 0.4362, 0.8999, 0.7777, 0.5756, 0.8104, 0.6507, 0.7696, 0.6456, 0.4875, 0.871, 0.4492, 0.8221, 0.4927, 0.8058, 0.5293, 0.5637, 0.5028, 0.5892, 0.4876, 0.5286, 0.8561, 0.4982, 0.8915, 0.4934, 0.8622, 0.5482, 0.698, 0.6925, 0.6913, 0.644, 0.7346, 0.6868, 0.4254, 0.5378, 0.4178, 0.5847, 0.3883, 0.508, 0.585, 0.587, 0.5293, 0.5637, 0.5705, 0.5471, 0.8279, 0.4835, 0.7981, 0.4598, 0.8589, 0.4578, 0.72, 0.9418, 0.656, 0.9183, 0.7442, 0.9095, 0.7308, 0.8588, 0.7442, 0.9095, 0.6879, 0.8826, 0.8334, 0.814, 0.885, 0.801, 0.902, 0.843, 0.8279, 0.4835, 0.8589, 0.4578, 0.8561, 0.4982, 0.6812, 0.5282, 0.6786, 0.4755, 0.739, 0.477, 0.4533, 0.5256, 0.455, 0.6048, 0.4254, 0.5378, 0.6312, 0.8407, 0.576, 0.8409, 0.6143, 0.8003, 0.8672, 0.741, 0.8372, 0.7623, 0.8428, 0.6921, 0.885, 0.801, 0.8672, 0.741, 0.902, 0.7477, 0.4262, 0.4465, 0.4725, 0.4442, 0.4853, 0.4811, 0.6988, 0.7482, 0.6567, 0.7068, 0.698, 0.6925, 0.6988, 0.7482, 0.7082, 0.8078, 0.6632, 0.7921, 0.455, 0.6048, 0.4174, 0.7182, 0.4178, 0.5847, 0.8415, 0.6205, 0.8325, 0.5708, 0.8839, 0.6009, 0.8464, 0.8623, 0.8176, 0.8719, 0.8334, 0.814, 0.6988, 0.7482, 0.7346, 0.6868, 0.7532, 0.7763, 0.4041, 0.8562, 0.4302, 0.8681, 0.4028, 0.902, 0.7082, 0.8078, 0.6797, 0.8452, 0.6632, 0.7921, 0.6181, 0.7582, 0.6567, 0.7068, 0.6988, 0.7482, 0.7777, 0.5756, 0.8325, 0.5708, 0.8415, 0.6205, 0.7333, 0.6315, 0.7696, 0.6456, 0.7346, 0.6868, 0.8622, 0.8913, 0.8911, 0.9148, 0.851, 0.9221, 0.7308, 0.8588, 0.6879, 0.8826, 0.6797, 0.8452, 0.6913, 0.644, 0.7333, 0.6315, 0.7346, 0.6868, 0.851, 0.9221, 0.9058, 0.9473, 0.8681, 0.9603, 0.9007, 0.5533, 0.9241, 0.5506, 0.9298, 0.6027, 0.4547, 0.6989, 0.4518, 0.7623, 0.4174, 0.7182, 0.5815, 0.916, 0.5692, 0.9577, 0.5257, 0.9293, 0.5851, 0.4304, 0.5529, 0.3986, 0.6398, 0.3981, 0.8589, 0.4578, 0.8915, 0.4934, 0.8561, 0.4982, 0.7194, 0.4362, 0.7291, 0.3966, 0.7917, 0.4053, 0.1971, 0.6494, 0.1812, 0.6157, 0.215, 0.6208, 0.01051, 0.4968, 0.01518, 0.465, 0.02978, 0.489, 0.08807, 0.4319, 0.02761, 0.4091, 0.07771, 0.3829, 0.7225, 0.09614, 0.7597, 0.07228, 0.7546, 0.1352, 0.1769, 0.8045, 0.1909, 0.8299, 0.1496, 0.8388, 0.6557, 0.03761, 0.6576, 0.08289, 0.6299, 0.05415, 0.01396, 0.7458, 0.0147, 0.6872, 0.04277, 0.6931, 0.4815, 0.06575, 0.5308, 0.1101, 0.4764, 0.1225, 0.01455, 0.8235, 0.01396, 0.7458, 0.0324, 0.7786, 0.8316, 0.2163, 0.885, 0.2639, 0.8291, 0.2504, 0.8537, 0.1565, 0.8308, 0.1703, 0.8345, 0.128, 0.2472, 0.4107, 0.2599, 0.3898, 0.2767, 0.3973, 0.1802, 0.9549, 0.191, 0.926, 0.2105, 0.9436, 0.6511, 0.2612, 0.6594, 0.2928, 0.6165, 0.2764, 0.2602, 0.7267, 0.2564, 0.7581, 0.2326, 0.7444, 0.2256, 0.2321, 0.2315, 0.19, 0.2522, 0.2085, 0.2181, 0.1631, 0.1921, 0.1455, 0.238, 0.1391, 0.2472, 0.4107, 0.288, 0.4183, 0.2539, 0.4535, 0.7597, 0.07228, 0.7947, 0.0589, 0.7903, 0.09098, 0.5972, 0.3406, 0.5515, 0.3444, 0.5583, 0.3175, 0.09828, 0.1856, 0.07013, 0.2169, 0.0646, 0.1504, 0.2407, 0.7936, 0.196, 0.7795, 0.199, 0.7434, 0.2943, 0.5272, 0.2512, 0.541, 0.2805, 0.5161, 0.659, 0.2329, 0.6527, 0.2056, 0.6967, 0.1981, 0.2575, 0.8889, 0.2897, 0.8837, 0.2735, 0.9094, 0.6594, 0.2928, 0.6452, 0.3302, 0.6165, 0.2764, 0.7746, 0.3134, 0.7151, 0.3074, 0.7617, 0.268, 0.4457, 0.2128, 0.4823, 0.2069, 0.4866, 0.2528, 0.8646, 0.3175, 0.8414, 0.3414, 0.8153, 0.319, 0.09058, 0.669, 0.1378, 0.6421, 0.147, 0.6672, 0.2602, 0.7267, 0.2624, 0.6898, 0.2858, 0.6917, 0.4168, 0.2725, 0.4071, 0.2275, 0.4496, 0.261, 0.09828, 0.1856, 0.1126, 0.2366, 0.07013, 0.2169, 0.4103, 0.3453, 0.3843, 0.3344, 0.447, 0.3136, 0.1433, 0.09297, 0.1305, 0.04314, 0.1753, 0.04774, 0.5308, 0.1101, 0.5765, 0.1718, 0.5087, 0.173, 0.1769, 0.8045, 0.196, 0.7795, 0.1909, 0.8299, 0.1937, 0.3961, 0.2402, 0.3738, 0.2472, 0.4107, 0.04277, 0.6931, 0.05328, 0.6542, 0.09058, 0.669, 0.3638, 0.3026, 0.3706, 0.2545, 0.3971, 0.2956, 0.1433, 0.09297, 0.2095, 0.07824, 0.1809, 0.1104, 0.1547, 0.9128, 0.128, 0.9597, 0.09221, 0.9323, 0.6849, 0.07186, 0.7033, 0.03869, 0.7225, 0.09614, 0.02982, 0.2466, 0.07013, 0.2169, 0.08587, 0.2676, 0.269, 0.1211, 0.2916, 0.1577, 0.238, 0.1391, 0.1195, 0.555, 0.1935, 0.5386, 0.1548, 0.5697, 0.6576, 0.08289, 0.6993, 0.1154, 0.6737, 0.1316, 0.1496, 0.8388, 0.1021, 0.8434, 0.1255, 0.8166, 0.4022, 0.1929, 0.3824, 0.1336, 0.4376, 0.1587, 0.8192, 0.1002, 0.7949, 0.1258, 0.7903, 0.09098, 0.09544, 0.7414, 0.09058, 0.669, 0.1443, 0.7029, 0.248, 0.6565, 0.2901, 0.6527, 0.2807, 0.6689, 0.08782, 0.07315, 0.1135, 0.1442, 0.0646, 0.1504, 0.4858, 0.2851, 0.5087, 0.32, 0.447, 0.3136, 0.7903, 0.09098, 0.7949, 0.1258, 0.7546, 0.1352, 0.4496, 0.261, 0.4866, 0.2528, 0.4858, 0.2851, 0.4858, 0.2851, 0.5224, 0.2723, 0.5087, 0.32, 0.767, 0.2015, 0.7546, 0.1352, 0.8053, 0.1542, 0.8668, 0.2039, 0.8537, 0.1565, 0.892, 0.1568, 0.4376, 0.1587, 0.4835, 0.156, 0.4823, 0.2069, 0.6193, 0.1679, 0.631, 0.2293, 0.5995, 0.2195, 0.8805, 0.081, 0.8987, 0.035, 0.9216, 0.07016, 0.7597, 0.07228, 0.7033, 0.03869, 0.7655, 0.03283, 0.04844, 0.5016, 0.02978, 0.489, 0.05849, 0.4719, 0.1548, 0.5697, 0.1206, 0.599, 0.1195, 0.555, 0.7007, 0.2567, 0.7151, 0.3074, 0.6594, 0.2928, 0.7151, 0.3074, 0.7007, 0.2567, 0.7617, 0.268, 0.767, 0.2015, 0.7007, 0.2567, 0.6967, 0.1981, 0.7597, 0.07228, 0.7655, 0.03283, 0.7947, 0.0589, 0.04844, 0.5016, 0.08059, 0.5181, 0.02117, 0.5299, 0.767, 0.2015, 0.7617, 0.268, 0.7007, 0.2567, 0.9333, 0.1119, 0.9117, 0.1237, 0.9178, 0.09402, 0.06183, 0.5675, 0.05058, 0.6203, 0.01783, 0.5854, 0.0579, 0.3474, 0.09997, 0.3518, 0.07771, 0.3829, 0.2287, 0.4854, 0.1935, 0.5386, 0.1998, 0.4617, 0.2003, 0.2602, 0.2258, 0.3029, 0.1787, 0.3139, 0.2564, 0.7581, 0.2893, 0.761, 0.2773, 0.7849, 0.1078, 0.3179, 0.09997, 0.3518, 0.0579, 0.3474, 0.4835, 0.156, 0.5308, 0.1101, 0.5087, 0.173, 0.2731, 0.2471, 0.2522, 0.2085, 0.2906, 0.2085, 0.3678, 0.1691, 0.3404, 0.1828, 0.3366, 0.1484, 0.4444, 0.02412, 0.4815, 0.06575, 0.4221, 0.07511, 0.1433, 0.09297, 0.1809, 0.1104, 0.1556, 0.1431, 0.2599, 0.8463, 0.2407, 0.7936, 0.2881, 0.8069, 0.2003, 0.2602, 0.2731, 0.2471, 0.2258, 0.3029, 0.2731, 0.2471, 0.2256, 0.2321, 0.2522, 0.2085, 0.1255, 0.8166, 0.1634, 0.7802, 0.1496, 0.8388, 0.1909, 0.8299, 0.2296, 0.8543, 0.1893, 0.8933, 0.06676, 0.9666, 0.04552, 0.9421, 0.09221, 0.9323, 0.6052, 0.02651, 0.6557, 0.03761, 0.6299, 0.05415, 0.021, 0.1404, 0.0646, 0.1504, 0.02244, 0.196, 0.4457, 0.3516, 0.4103, 0.3453, 0.447, 0.3136, 0.1778, 0.1649, 0.1615, 0.1725, 0.1556, 0.1431, 0.2095, 0.07824, 0.2036, 0.1037, 0.1809, 0.1104, 0.238, 0.1391, 0.2095, 0.07824, 0.274, 0.07557, 0.1418, 0.2854, 0.1126, 0.2366, 0.1518, 0.2525, 0.6509, 0.1314, 0.6602, 0.1697, 0.6193, 0.1679, 0.04782, 0.734, 0.09058, 0.669, 0.09544, 0.7414, 0.2467, 0.6301, 0.2559, 0.5819, 0.2822, 0.6158, 0.2762, 0.1815, 0.2522, 0.2085, 0.2315, 0.19, 0.06265, 0.03799, 0.09466, 0.03459, 0.08782, 0.07315, 0.134, 0.1816, 0.1696, 0.2306, 0.1126, 0.2366, 0.2883, 0.4979, 0.2805, 0.5161, 0.2724, 0.4854, 0.01977, 0.9051, 0.05911, 0.9169, 0.04552, 0.9421, 0.05328, 0.6542, 0.02189, 0.6494, 0.05058, 0.6203, 0.0147, 0.6872, 0.03373, 0.6703, 0.04277, 0.6931, 0.7655, 0.03283, 0.8185, 0.0334, 0.7947, 0.0589, 0.6165, 0.2764, 0.5995, 0.2195, 0.631, 0.2293, 0.2599, 0.3898, 0.2402, 0.3738, 0.2788, 0.3753, 0.02761, 0.4091, 0.05849, 0.4719, 0.01518, 0.465, 0.1202, 0.387, 0.154, 0.4014, 0.1518, 0.4499, 0.05626, 0.2961, 0.01953, 0.2812, 0.02982, 0.2466, 0.06676, 0.9666, 0.01997, 0.957, 0.04552, 0.9421, 0.2539, 0.4535, 0.1998, 0.4617, 0.2177, 0.4283, 0.7988, 0.2394, 0.8316, 0.2163, 0.8291, 0.2504, 0.4823, 0.2069, 0.5286, 0.2103, 0.5224, 0.2723, 0.6035, 0.3117, 0.5714, 0.2872, 0.6165, 0.2764, 0.2142, 0.3484, 0.2578, 0.3393, 0.2402, 0.3738, 0.4858, 0.2851, 0.4866, 0.2528, 0.5224, 0.2723, 0.09997, 0.3518, 0.1416, 0.3472, 0.1202, 0.387, 0.128, 0.9597, 0.06676, 0.9666, 0.09221, 0.9323, 0.2352, 0.9121, 0.191, 0.926, 0.1893, 0.8933, 0.02978, 0.489, 0.04844, 0.5016, 0.02117, 0.5299, 0.08059, 0.5181, 0.06183, 0.5675, 0.02117, 0.5299, 0.5308, 0.1101, 0.585, 0.1228, 0.5765, 0.1718, 0.6594, 0.2928, 0.6833, 0.3223, 0.6452, 0.3302, 0.7007, 0.2567, 0.659, 0.2329, 0.6967, 0.1981, 0.9117, 0.1237, 0.8345, 0.128, 0.8805, 0.081, 0.8805, 0.081, 0.8345, 0.128, 0.8192, 0.1002, 0.1378, 0.6421, 0.08683, 0.631, 0.1206, 0.599, 0.1935, 0.5386, 0.1195, 0.555, 0.1584, 0.4986, 0.2315, 0.19, 0.2256, 0.2321, 0.1919, 0.1985, 0.1935, 0.5386, 0.1584, 0.4986, 0.1998, 0.4617, 0.1076, 0.4719, 0.1518, 0.4499, 0.1584, 0.4986, 0.1745, 0.3524, 0.2142, 0.3484, 0.1937, 0.3961, 0.2402, 0.3738, 0.2578, 0.3393, 0.2788, 0.3753, 0.6193, 0.1679, 0.6254, 0.09254, 0.6509, 0.1314, 0.08463, 0.8772, 0.09221, 0.9323, 0.05911, 0.9169, 0.5795, 0.06872, 0.6254, 0.09254, 0.585, 0.1228, 0.1496, 0.8388, 0.1909, 0.8299, 0.1547, 0.9128, 0.2906, 0.2085, 0.2522, 0.2085, 0.2762, 0.1815, 0.04782, 0.734, 0.04277, 0.6931, 0.09058, 0.669, 0.288, 0.4183, 0.2472, 0.4107, 0.2767, 0.3973, 0.2936, 0.08905, 0.269, 0.1211, 0.274, 0.07557, 0.1076, 0.4719, 0.1584, 0.4986, 0.08059, 0.5181, 0.08463, 0.8772, 0.1021, 0.8434, 0.1217, 0.8795, 0.1547, 0.9128, 0.09221, 0.9323, 0.1217, 0.8795, 0.7597, 0.07228, 0.7903, 0.09098, 0.7546, 0.1352, 0.04782, 0.734, 0.01396, 0.7458, 0.04277, 0.6931, 0.05058, 0.6203, 0.06183, 0.5675, 0.08673, 0.5929, 0.06183, 0.5675, 0.01783, 0.5854, 0.02117, 0.5299, 0.07771, 0.3829, 0.09997, 0.3518, 0.1202, 0.387, 0.3408, 0.0932, 0.3472, 0.02911, 0.3696, 0.06215, 0.06358, 0.7764, 0.09544, 0.7414, 0.1185, 0.778, 0.1634, 0.7802, 0.1769, 0.8045, 0.1496, 0.8388, 0.274, 0.07557, 0.2095, 0.07824, 0.2563, 0.04911, 0.8053, 0.1542, 0.7546, 0.1352, 0.7949, 0.1258, 0.05093, 0.8519, 0.1021, 0.8434, 0.08463, 0.8772, 0.2095, 0.07824, 0.238, 0.1391, 0.2036, 0.1037, 0.7988, 0.2394, 0.7733, 0.231, 0.767, 0.2015, 0.4022, 0.1929, 0.3678, 0.1691, 0.3824, 0.1336, 0.885, 0.2639, 0.8616, 0.284, 0.8291, 0.2504, 0.2258, 0.3029, 0.2578, 0.3393, 0.2142, 0.3484, 0.2258, 0.3029, 0.2776, 0.3019, 0.2578, 0.3393, 0.04656, 0.8081, 0.01455, 0.8235, 0.0324, 0.7786, 0.1998, 0.4617, 0.2539, 0.4535, 0.2287, 0.4854, 0.1787, 0.3139, 0.1418, 0.32, 0.1418, 0.2854, 0.05626, 0.2961, 0.03491, 0.3259, 0.01953, 0.2812, 0.05328, 0.6542, 0.04277, 0.6931, 0.03373, 0.6703, 0.1812, 0.6157, 0.1378, 0.6421, 0.1664, 0.5901, 0.2296, 0.8543, 0.1909, 0.8299, 0.2407, 0.7936, 0.2407, 0.7936, 0.1909, 0.8299, 0.196, 0.7795, 0.08587, 0.2676, 0.1418, 0.2854, 0.1078, 0.3179, 0.01518, 0.465, 0.05849, 0.4719, 0.02978, 0.489, 0.5645, 0.2056, 0.5995, 0.2195, 0.5742, 0.2574, 0.238, 0.1391, 0.2762, 0.1815, 0.2315, 0.19, 0.6602, 0.1697, 0.6967, 0.1981, 0.6527, 0.2056, 0.8537, 0.1565, 0.8668, 0.2039, 0.8308, 0.1703, 0.9111, 0.2075, 0.8668, 0.2039, 0.892, 0.1568, 0.9111, 0.2075, 0.9215, 0.235, 0.8668, 0.2039, 0.7546, 0.1352, 0.767, 0.2015, 0.7159, 0.1584, 0.8088, 0.1855, 0.767, 0.2015, 0.8053, 0.1542, 0.5645, 0.2056, 0.5087, 0.173, 0.5765, 0.1718, 0.6576, 0.08289, 0.6557, 0.03761, 0.6707, 0.05239, 0.6299, 0.05415, 0.6576, 0.08289, 0.6254, 0.09254, 0.1433, 0.09297, 0.08782, 0.07315, 0.1305, 0.04314, 0.1904, 0.7124, 0.1433, 0.7377, 0.1443, 0.7029, 0.1932, 0.6791, 0.1971, 0.6494, 0.248, 0.6565, 0.1135, 0.1442, 0.1556, 0.1431, 0.134, 0.1816, 0.1919, 0.1985, 0.134, 0.1816, 0.1615, 0.1725, 0.134, 0.1816, 0.1556, 0.1431, 0.1615, 0.1725, 0.8787, 0.3455, 0.8414, 0.3414, 0.8646, 0.3175, 0.05626, 0.2961, 0.02982, 0.2466, 0.08587, 0.2676, 0.09828, 0.1856, 0.1135, 0.1442, 0.134, 0.1816, 0.2564, 0.7581, 0.2602, 0.7267, 0.2893, 0.761, 0.6737, 0.1316, 0.7159, 0.1584, 0.6602, 0.1697, 0.6993, 0.1154, 0.6576, 0.08289, 0.6849, 0.07186, 0.6993, 0.1154, 0.7159, 0.1584, 0.6737, 0.1316, 0.2063, 0.5857, 0.1664, 0.5901, 0.1935, 0.5386, 0.215, 0.6208, 0.2063, 0.5857, 0.2559, 0.5819, 0.1812, 0.6157, 0.1971, 0.6494, 0.1378, 0.6421, 0.215, 0.6208, 0.1812, 0.6157, 0.2063, 0.5857, 0.3309, 0.2714, 0.3381, 0.2147, 0.3706, 0.2545, 0.3706, 0.2545, 0.3381, 0.2147, 0.3673, 0.2073, 0.05849, 0.4719, 0.02761, 0.4091, 0.08807, 0.4319, 0.4823, 0.2069, 0.5087, 0.173, 0.5286, 0.2103, 0.2326, 0.7444, 0.2407, 0.7936, 0.199, 0.7434, 0.5224, 0.2723, 0.5286, 0.2103, 0.5742, 0.2574, 0.196, 0.7795, 0.1769, 0.8045, 0.1634, 0.7802, 0.196, 0.7795, 0.1634, 0.7802, 0.199, 0.7434, 0.278, 0.6377, 0.248, 0.6565, 0.2467, 0.6301, 0.1433, 0.7377, 0.09544, 0.7414, 0.1443, 0.7029, 0.07013, 0.2169, 0.02244, 0.196, 0.0646, 0.1504, 0.8414, 0.3414, 0.7973, 0.3448, 0.8153, 0.319, 0.2095, 0.07824, 0.2193, 0.04522, 0.2563, 0.04911, 0.8153, 0.319, 0.7973, 0.3448, 0.7746, 0.3134, 0.3678, 0.5006, 0.3883, 0.508, 0.4178, 0.5847, 0.3697, 0.5379, 0.147, 0.6672, 0.1932, 0.6791, 0.1443, 0.7029, 0.6509, 0.1314, 0.6576, 0.08289, 0.6737, 0.1316, 0.905, 0.3322, 0.8787, 0.3455, 0.8646, 0.3175, 0.05098, 0.0979, 0.0204, 0.09407, 0.05096, 0.0662, 0.4866, 0.2528, 0.4823, 0.2069, 0.5224, 0.2723, 0.5714, 0.2872, 0.5742, 0.2574, 0.6165, 0.2764, 0.4496, 0.261, 0.4457, 0.2128, 0.4866, 0.2528, 0.5515, 0.3444, 0.4962, 0.3459, 0.5087, 0.32, 0.1206, 0.599, 0.08673, 0.5929, 0.1195, 0.555, 0.1206, 0.599, 0.1548, 0.5697, 0.1664, 0.5901, 0.4168, 0.2725, 0.3706, 0.2545, 0.4071, 0.2275, 0.3706, 0.2545, 0.3673, 0.2073, 0.4071, 0.2275, 0.08241, 0.8088, 0.04656, 0.8081, 0.06358, 0.7764, 0.3638, 0.3026, 0.3843, 0.3344, 0.3427, 0.3318, 0.4457, 0.2128, 0.4376, 0.1587, 0.4823, 0.2069, 0.1443, 0.7029, 0.1932, 0.6791, 0.1904, 0.7124, 0.1932, 0.6791, 0.2288, 0.7015, 0.1904, 0.7124, 0.6254, 0.09254, 0.5795, 0.06872, 0.6299, 0.05415, 0.8616, 0.284, 0.885, 0.2639, 0.9074, 0.307, 0.2861, 0.3237, 0.2578, 0.3393, 0.2776, 0.3019, 0.7148, 0.342, 0.7151, 0.3074, 0.7519, 0.3443, 0.7151, 0.3074, 0.7746, 0.3134, 0.7519, 0.3443, 0.6035, 0.3117, 0.5972, 0.3406, 0.5916, 0.3252, 0.2624, 0.6898, 0.2602, 0.7267, 0.2288, 0.7015, 0.5916, 0.3252, 0.5972, 0.3406, 0.5583, 0.3175, 0.5583, 0.3175, 0.5515, 0.3444, 0.5087, 0.32, 0.8291, 0.2504, 0.8139, 0.2751, 0.7988, 0.2394, 0.05096, 0.0662, 0.06265, 0.03799, 0.08782, 0.07315, 0.05911, 0.9169, 0.04788, 0.8932, 0.08463, 0.8772, 0.585, 0.1228, 0.5308, 0.1101, 0.5795, 0.06872, 0.5308, 0.1101, 0.5337, 0.05861, 0.5795, 0.06872, 0.2407, 0.7936, 0.2599, 0.8463, 0.2296, 0.8543, 0.0324, 0.7786, 0.01396, 0.7458, 0.04782, 0.734, 0.4022, 0.1929, 0.4457, 0.2128, 0.4071, 0.2275, 0.4444, 0.02412, 0.5229, 0.02673, 0.4815, 0.06575, 0.1809, 0.1104, 0.238, 0.1391, 0.1921, 0.1455, 0.02343, 0.04514, 0.06265, 0.03799, 0.05096, 0.0662, 0.8308, 0.1703, 0.8053, 0.1542, 0.8345, 0.128, 0.7033, 0.03869, 0.7597, 0.07228, 0.7225, 0.09614, 0.8088, 0.1855, 0.8053, 0.1542, 0.8308, 0.1703, 0.2177, 0.4283, 0.2472, 0.4107, 0.2539, 0.4535, 0.3404, 0.1828, 0.3678, 0.1691, 0.3673, 0.2073, 0.8616, 0.284, 0.8646, 0.3175, 0.8139, 0.2751, 0.1758, 0.2733, 0.1787, 0.3139, 0.1418, 0.2854, 0.4022, 0.1929, 0.4376, 0.1587, 0.4457, 0.2128, 0.5229, 0.02673, 0.6052, 0.02651, 0.5795, 0.06872, 0.05093, 0.8519, 0.01455, 0.8235, 0.04656, 0.8081, 0.6511, 0.2612, 0.7007, 0.2567, 0.6594, 0.2928, 0.02189, 0.6494, 0.05328, 0.6542, 0.03373, 0.6703, 0.2575, 0.8889, 0.2599, 0.8463, 0.2897, 0.8837, 0.767, 0.2015, 0.6967, 0.1981, 0.7159, 0.1584, 0.5765, 0.1718, 0.585, 0.1228, 0.6193, 0.1679, 0.2177, 0.4283, 0.1937, 0.3961, 0.2472, 0.4107, 0.4962, 0.3459, 0.4457, 0.3516, 0.447, 0.3136, 0.8139, 0.2751, 0.8646, 0.3175, 0.8153, 0.319, 0.1921, 0.1455, 0.1778, 0.1649, 0.1556, 0.1431, 0.447, 0.3136, 0.4496, 0.261, 0.4858, 0.2851, 0.04552, 0.9421, 0.05911, 0.9169, 0.09221, 0.9323, 0.1745, 0.3524, 0.1787, 0.3139, 0.2142, 0.3484, 0.8139, 0.2751, 0.7617, 0.268, 0.7988, 0.2394, 0.1753, 0.04774, 0.2193, 0.04522, 0.2095, 0.07824, 0.3427, 0.3318, 0.3309, 0.2714, 0.3638, 0.3026, 0.3309, 0.2714, 0.3706, 0.2545, 0.3638, 0.3026, 0.02982, 0.2466, 0.02244, 0.196, 0.07013, 0.2169, 0.2258, 0.3029, 0.2142, 0.3484, 0.1787, 0.3139, 0.2858, 0.6917, 0.2624, 0.6898, 0.2807, 0.6689, 0.5645, 0.2056, 0.5765, 0.1718, 0.5995, 0.2195, 0.1696, 0.2306, 0.1518, 0.2525, 0.1126, 0.2366, 0.05328, 0.6542, 0.05058, 0.6203, 0.08683, 0.631, 0.8308, 0.1703, 0.8668, 0.2039, 0.8316, 0.2163, 0.5795, 0.06872, 0.6052, 0.02651, 0.6299, 0.05415, 0.08807, 0.4319, 0.07771, 0.3829, 0.1202, 0.387, 0.2512, 0.541, 0.1935, 0.5386, 0.2287, 0.4854, 0.1634, 0.7802, 0.1185, 0.778, 0.1433, 0.7377, 0.2901, 0.6527, 0.248, 0.6565, 0.278, 0.6377, 0.6165, 0.2764, 0.5742, 0.2574, 0.5995, 0.2195, 0.1418, 0.2854, 0.1418, 0.32, 0.1078, 0.3179, 0.6849, 0.07186, 0.6576, 0.08289, 0.6707, 0.05239, 0.1696, 0.2306, 0.1758, 0.2733, 0.1518, 0.2525, 0.2095, 0.07824, 0.1433, 0.09297, 0.1753, 0.04774, 0.7225, 0.09614, 0.6993, 0.1154, 0.6849, 0.07186, 0.7733, 0.231, 0.7988, 0.2394, 0.7617, 0.268, 0.1758, 0.2733, 0.1418, 0.2854, 0.1518, 0.2525, 0.3824, 0.1336, 0.3366, 0.1484, 0.3408, 0.0932, 0.3824, 0.1336, 0.3678, 0.1691, 0.3366, 0.1484, 0.8646, 0.3175, 0.9074, 0.307, 0.905, 0.3322, 0.2563, 0.04911, 0.2943, 0.04787, 0.274, 0.07557, 0.3843, 0.3344, 0.3971, 0.2956, 0.447, 0.3136, 0.2296, 0.8543, 0.2352, 0.9121, 0.1893, 0.8933, 0.8616, 0.284, 0.8139, 0.2751, 0.8291, 0.2504, 0.09828, 0.1856, 0.134, 0.1816, 0.1126, 0.2366, 0.2724, 0.4854, 0.2512, 0.541, 0.2287, 0.4854, 0.7947, 0.0589, 0.8185, 0.0334, 0.8256, 0.06442, 0.767, 0.2015, 0.8088, 0.1855, 0.8316, 0.2163, 0.04788, 0.8932, 0.01977, 0.9051, 0.05093, 0.8519, 0.8345, 0.128, 0.8053, 0.1542, 0.7949, 0.1258, 0.134, 0.1816, 0.1919, 0.1985, 0.1696, 0.2306, 0.9169, 0.3498, 0.8787, 0.3455, 0.905, 0.3322, 0.01992, 0.3478, 0.0579, 0.3474, 0.02761, 0.4091, 0.021, 0.1404, 0.0204, 0.09407, 0.05098, 0.0979, 0.8153, 0.319, 0.7746, 0.3134, 0.8139, 0.2751, 0.2624, 0.6898, 0.2288, 0.7015, 0.248, 0.6565, 0.3472, 0.02911, 0.386, 0.02412, 0.3696, 0.06215, 0.1021, 0.8434, 0.1496, 0.8388, 0.1217, 0.8795, 0.1195, 0.555, 0.08059, 0.5181, 0.1584, 0.4986, 0.4444, 0.02412, 0.4221, 0.07511, 0.386, 0.02412, 0.4221, 0.07511, 0.3696, 0.06215, 0.386, 0.02412, 0.4498, 0.1173, 0.4764, 0.1225, 0.4376, 0.1587, 0.08782, 0.07315, 0.1433, 0.09297, 0.1135, 0.1442, 0.6254, 0.09254, 0.6193, 0.1679, 0.585, 0.1228, 0.4815, 0.06575, 0.4498, 0.1173, 0.4221, 0.07511, 0.4071, 0.2275, 0.3673, 0.2073, 0.4022, 0.1929, 0.1893, 0.8933, 0.191, 0.926, 0.1547, 0.9128, 0.8256, 0.06442, 0.8805, 0.081, 0.8192, 0.1002, 0.6511, 0.2612, 0.6165, 0.2764, 0.631, 0.2293, 0.01992, 0.3478, 0.01077, 0.308, 0.03491, 0.3259, 0.0579, 0.3474, 0.03491, 0.3259, 0.05626, 0.2961, 0.08241, 0.8088, 0.06358, 0.7764, 0.1185, 0.778, 0.1416, 0.3472, 0.09997, 0.3518, 0.1078, 0.3179, 0.5286, 0.2103, 0.5645, 0.2056, 0.5742, 0.2574, 0.7746, 0.3134, 0.7617, 0.268, 0.8139, 0.2751, 0.191, 0.926, 0.2352, 0.9121, 0.2105, 0.9436, 0.1696, 0.2306, 0.1919, 0.1985, 0.2003, 0.2602, 0.215, 0.6208, 0.2559, 0.5819, 0.2467, 0.6301, 0.1909, 0.8299, 0.1893, 0.8933, 0.1547, 0.9128, 0.4376, 0.1587, 0.4221, 0.07511, 0.4498, 0.1173, 0.1195, 0.555, 0.08673, 0.5929, 0.06183, 0.5675, 0.06358, 0.7764, 0.0324, 0.7786, 0.04782, 0.734, 0.5224, 0.2723, 0.5742, 0.2574, 0.5714, 0.2872, 0.4496, 0.261, 0.447, 0.3136, 0.4168, 0.2725, 0.5972, 0.3406, 0.6035, 0.3117, 0.6452, 0.3302, 0.1021, 0.8434, 0.08241, 0.8088, 0.1255, 0.8166, 0.659, 0.2329, 0.631, 0.2293, 0.6527, 0.2056, 0.2181, 0.1631, 0.238, 0.1391, 0.2315, 0.19, 0.2559, 0.5819, 0.2063, 0.5857, 0.2512, 0.541, 0.7947, 0.0589, 0.8256, 0.06442, 0.7903, 0.09098, 0.04788, 0.8932, 0.05093, 0.8519, 0.08463, 0.8772, 0.05098, 0.0979, 0.08782, 0.07315, 0.0646, 0.1504, 0.2162, 0.9621, 0.1802, 0.9549, 0.2105, 0.9436, 0.447, 0.3136, 0.3971, 0.2956, 0.4168, 0.2725, 0.01977, 0.9051, 0.01455, 0.8235, 0.05093, 0.8519, 0.8805, 0.081, 0.8256, 0.06442, 0.8551, 0.04086, 0.1255, 0.8166, 0.1185, 0.778, 0.1634, 0.7802, 0.7288, 0.1348, 0.7225, 0.09614, 0.7546, 0.1352, 0.7151, 0.3074, 0.7148, 0.342, 0.6833, 0.3223, 0.0204, 0.09407, 0.02343, 0.04514, 0.05096, 0.0662, 0.2767, 0.3973, 0.2599, 0.3898, 0.2788, 0.3753, 0.1378, 0.6421, 0.1206, 0.599, 0.1664, 0.5901, 0.6035, 0.3117, 0.5916, 0.3252, 0.5583, 0.3175, 0.8805, 0.081, 0.9216, 0.07016, 0.9178, 0.09402, 0.2564, 0.7581, 0.2407, 0.7936, 0.2326, 0.7444, 0.1584, 0.4986, 0.1518, 0.4499, 0.1998, 0.4617, 0.7225, 0.09614, 0.7288, 0.1348, 0.6993, 0.1154, 0.238, 0.1391, 0.1809, 0.1104, 0.2036, 0.1037, 0.1935, 0.5386, 0.1664, 0.5901, 0.1548, 0.5697, 0.6557, 0.03761, 0.7033, 0.03869, 0.6707, 0.05239, 0.3638, 0.3026, 0.3971, 0.2956, 0.3843, 0.3344, 0.7007, 0.2567, 0.6511, 0.2612, 0.659, 0.2329, 0.06358, 0.7764, 0.04656, 0.8081, 0.0324, 0.7786, 0.4815, 0.06575, 0.5337, 0.05861, 0.5308, 0.1101, 0.5286, 0.2103, 0.5087, 0.173, 0.5645, 0.2056, 0.05058, 0.6203, 0.02189, 0.6494, 0.01783, 0.5854, 0.0579, 0.3474, 0.07771, 0.3829, 0.02761, 0.4091, 0.08782, 0.07315, 0.09466, 0.03459, 0.1305, 0.04314, 0.9111, 0.2075, 0.892, 0.1568, 0.9265, 0.1886, 0.1078, 0.3179, 0.0579, 0.3474, 0.05626, 0.2961, 0.7151, 0.3074, 0.6833, 0.3223, 0.6594, 0.2928, 0.258, 0.9506, 0.2352, 0.9121, 0.2735, 0.9094, 0.1802, 0.9549, 0.128, 0.9597, 0.1547, 0.9128, 0.0147, 0.6872, 0.02189, 0.6494, 0.03373, 0.6703, 0.1937, 0.3961, 0.2142, 0.3484, 0.2402, 0.3738, 0.3706, 0.2545, 0.4168, 0.2725, 0.3971, 0.2956, 0.1443, 0.7029, 0.09058, 0.669, 0.147, 0.6672, 0.248, 0.6565, 0.1971, 0.6494, 0.2467, 0.6301, 0.9117, 0.1237, 0.8805, 0.081, 0.9178, 0.09402, 0.2352, 0.9121, 0.2575, 0.8889, 0.2735, 0.9094, 0.269, 0.1211, 0.238, 0.1391, 0.274, 0.07557, 0.8345, 0.128, 0.9117, 0.1237, 0.892, 0.1568, 0.1418, 0.2854, 0.08587, 0.2676, 0.1126, 0.2366, 0.258, 0.9506, 0.2162, 0.9621, 0.2105, 0.9436, 0.659, 0.2329, 0.6511, 0.2612, 0.631, 0.2293, 0.1758, 0.2733, 0.2003, 0.2602, 0.1787, 0.3139, 0.2003, 0.2602, 0.2256, 0.2321, 0.2731, 0.2471, 0.8668, 0.2039, 0.9215, 0.235, 0.885, 0.2639, 0.4835, 0.156, 0.4764, 0.1225, 0.5308, 0.1101, 0.2881, 0.8069, 0.2407, 0.7936, 0.2773, 0.7849, 0.8537, 0.1565, 0.8345, 0.128, 0.892, 0.1568, 0.1021, 0.8434, 0.05093, 0.8519, 0.08241, 0.8088, 0.2326, 0.7444, 0.199, 0.7434, 0.2288, 0.7015, 0.2731, 0.2471, 0.2916, 0.2805, 0.2776, 0.3019, 0.3673, 0.2073, 0.3678, 0.1691, 0.4022, 0.1929, 0.2467, 0.6301, 0.2822, 0.6158, 0.278, 0.6377, 0.04844, 0.5016, 0.05849, 0.4719, 0.08059, 0.5181, 0.631, 0.2293, 0.6193, 0.1679, 0.6527, 0.2056, 0.7033, 0.03869, 0.6849, 0.07186, 0.6707, 0.05239, 0.6193, 0.1679, 0.6602, 0.1697, 0.6527, 0.2056, 0.08807, 0.4319, 0.1202, 0.387, 0.1518, 0.4499, 0.1217, 0.8795, 0.1496, 0.8388, 0.1547, 0.9128, 0.2512, 0.541, 0.2943, 0.5272, 0.2559, 0.5819, 0.8646, 0.3175, 0.8616, 0.284, 0.9074, 0.307, 0.2599, 0.8463, 0.2575, 0.8889, 0.2296, 0.8543, 0.2564, 0.7581, 0.2773, 0.7849, 0.2407, 0.7936, 0.6035, 0.3117, 0.5583, 0.3175, 0.5714, 0.2872, 0.8256, 0.06442, 0.8192, 0.1002, 0.7903, 0.09098, 0.3824, 0.1336, 0.3696, 0.06215, 0.4221, 0.07511, 0.2512, 0.541, 0.2724, 0.4854, 0.2805, 0.5161, 0.3696, 0.06215, 0.3824, 0.1336, 0.3408, 0.0932, 0.2575, 0.8889, 0.2352, 0.9121, 0.2296, 0.8543, 0.2288, 0.7015, 0.199, 0.7434, 0.1904, 0.7124, 0.2063, 0.5857, 0.1935, 0.5386, 0.2512, 0.541, 0.05098, 0.0979, 0.0646, 0.1504, 0.021, 0.1404, 0.2402, 0.3738, 0.2599, 0.3898, 0.2472, 0.4107, 0.2602, 0.7267, 0.2326, 0.7444, 0.2288, 0.7015, 0.1809, 0.1104, 0.1921, 0.1455, 0.1556, 0.1431, 0.5337, 0.05861, 0.4815, 0.06575, 0.5229, 0.02673, 0.191, 0.926, 0.1802, 0.9549, 0.1547, 0.9128, 0.8185, 0.0334, 0.8551, 0.04086, 0.8256, 0.06442, 0.8987, 0.035, 0.8805, 0.081, 0.8551, 0.04086, 0.1937, 0.3961, 0.2177, 0.4283, 0.1998, 0.4617, 0.7288, 0.1348, 0.7546, 0.1352, 0.7159, 0.1584, 0.08683, 0.631, 0.05058, 0.6203, 0.08673, 0.5929, 0.767, 0.2015, 0.7733, 0.231, 0.7617, 0.268, 0.1971, 0.6494, 0.1932, 0.6791, 0.147, 0.6672, 0.6452, 0.3302, 0.6035, 0.3117, 0.6165, 0.2764, 0.1418, 0.32, 0.1787, 0.3139, 0.1416, 0.3472, 0.1076, 0.4719, 0.08807, 0.4319, 0.1518, 0.4499, 0.1418, 0.32, 0.1416, 0.3472, 0.1078, 0.3179, 0.5765, 0.1718, 0.6193, 0.1679, 0.5995, 0.2195, 0.5583, 0.3175, 0.5224, 0.2723, 0.5714, 0.2872, 0.1416, 0.3472, 0.1553, 0.3742, 0.1202, 0.387, 0.2287, 0.4854, 0.2539, 0.4535, 0.2724, 0.4854, 0.154, 0.4014, 0.1937, 0.3961, 0.1518, 0.4499, 0.08587, 0.2676, 0.1078, 0.3179, 0.05626, 0.2961, 0.05096, 0.0662, 0.08782, 0.07315, 0.05098, 0.0979, 0.09058, 0.669, 0.05328, 0.6542, 0.08683, 0.631, 0.1758, 0.2733, 0.1696, 0.2306, 0.2003, 0.2602, 0.7988, 0.2394, 0.767, 0.2015, 0.8316, 0.2163, 0.7973, 0.3448, 0.7519, 0.3443, 0.7746, 0.3134, 0.6833, 0.3223, 0.6825, 0.3444, 0.6452, 0.3302, 0.1185, 0.778, 0.09544, 0.7414, 0.1433, 0.7377, 0.01051, 0.4968, 0.02978, 0.489, 0.02117, 0.5299, 0.2624, 0.6898, 0.248, 0.6565, 0.2807, 0.6689, 0.7159, 0.1584, 0.6967, 0.1981, 0.6602, 0.1697, 0.8088, 0.1855, 0.8308, 0.1703, 0.8316, 0.2163, 0.08807, 0.4319, 0.1076, 0.4719, 0.05849, 0.4719, 0.4764, 0.1225, 0.4498, 0.1173, 0.4815, 0.06575, 0.1553, 0.3742, 0.1745, 0.3524, 0.1937, 0.3961, 0.1971, 0.6494, 0.215, 0.6208, 0.2467, 0.6301, 0.05911, 0.9169, 0.01977, 0.9051, 0.04788, 0.8932, 0.01997, 0.957, 0.01977, 0.9051, 0.04552, 0.9421, 0.1553, 0.3742, 0.154, 0.4014, 0.1202, 0.387, 0.2288, 0.7015, 0.1932, 0.6791, 0.248, 0.6565, 0.1553, 0.3742, 0.1937, 0.3961, 0.154, 0.4014, 0.1206, 0.599, 0.08683, 0.631, 0.08673, 0.5929, 0.2181, 0.1631, 0.2315, 0.19, 0.1919, 0.1985, 0.2352, 0.9121, 0.258, 0.9506, 0.2105, 0.9436, 0.1416, 0.3472, 0.1745, 0.3524, 0.1553, 0.3742, 0.1255, 0.8166, 0.08241, 0.8088, 0.1185, 0.778, 0.8316, 0.2163, 0.8668, 0.2039, 0.885, 0.2639, 0.5337, 0.05861, 0.5229, 0.02673, 0.5795, 0.06872, 0.1778, 0.1649, 0.1919, 0.1985, 0.1615, 0.1725, 0.07013, 0.2169, 0.1126, 0.2366, 0.08587, 0.2676, 0.4221, 0.07511, 0.4376, 0.1587, 0.3824, 0.1336, 0.1787, 0.3139, 0.1745, 0.3524, 0.1416, 0.3472, 0.2916, 0.1577, 0.2762, 0.1815, 0.238, 0.1391, 0.09221, 0.9323, 0.08463, 0.8772, 0.1217, 0.8795, 0.6509, 0.1314, 0.6737, 0.1316, 0.6602, 0.1697, 0.5224, 0.2723, 0.5583, 0.3175, 0.5087, 0.32, 0.1919, 0.1985, 0.2256, 0.2321, 0.2003, 0.2602, 0.1378, 0.6421, 0.1971, 0.6494, 0.147, 0.6672, 0.7148, 0.342, 0.6825, 0.3444, 0.6833, 0.3223, 0.05849, 0.4719, 0.1076, 0.4719, 0.08059, 0.5181, 0.09058, 0.669, 0.08683, 0.631, 0.1378, 0.6421, 0.06358, 0.7764, 0.04782, 0.734, 0.09544, 0.7414, 0.199, 0.7434, 0.1634, 0.7802, 0.1433, 0.7377, 0.1135, 0.1442, 0.09828, 0.1856, 0.0646, 0.1504, 0.05093, 0.8519, 0.04656, 0.8081, 0.08241, 0.8088, 0.1433, 0.09297, 0.1556, 0.1431, 0.1135, 0.1442, 0.1904, 0.7124, 0.199, 0.7434, 0.1433, 0.7377, 0.2865, 0.9291, 0.258, 0.9506, 0.2735, 0.9094, 0.08059, 0.5181, 0.1195, 0.555, 0.06183, 0.5675, 0.8192, 0.1002, 0.8345, 0.128, 0.7949, 0.1258, 0.1937, 0.3961, 0.1998, 0.4617, 0.1518, 0.4499, 0.1778, 0.1649, 0.1921, 0.1455, 0.1919, 0.1985, 0.4071, 0.2275, 0.4457, 0.2128, 0.4496, 0.261, 0.7288, 0.1348, 0.7159, 0.1584, 0.6993, 0.1154, 0.4376, 0.1587, 0.4764, 0.1225, 0.4835, 0.156, 0.5087, 0.32, 0.4962, 0.3459, 0.447, 0.3136, 0.1921, 0.1455, 0.2181, 0.1631, 0.1919, 0.1985, 0.6254, 0.09254, 0.6576, 0.08289, 0.6509, 0.1314, 0.03491, 0.3259, 0.01077, 0.308, 0.01953, 0.2812, 0.4835, 0.156, 0.5087, 0.173, 0.4823, 0.2069, 0.3381, 0.2147, 0.3404, 0.1828, 0.3673, 0.2073, 0.1812, 0.6157, 0.1664, 0.5901, 0.2063, 0.5857, 0.01992, 0.3478, 0.03491, 0.3259, 0.0579, 0.3474, 0.6398, 0.3981, 0.6862, 0.397, 0.6834, 0.4181, 0.6476, 0.44, 0.4079, 0.4088, 0.4366, 0.3977, 0.4725, 0.4442, 0.4262, 0.4465, 0.4366, 0.3977, 0.4745, 0.3986, 0.4736, 0.4159, 0.4725, 0.4442, 0.7917, 0.4053, 0.7291, 0.3966, 0.7922, 0.3976, 0.3676, 0.7098, 0.3687, 0.678, 0.4024, 0.6738, 0.3857, 0.7127, 0.4079, 0.4088, 0.4262, 0.4465, 0.4167, 0.4891, 0.3723, 0.4621, 0.6117, 0.955, 0.6137, 0.9369, 0.656, 0.9183, 0.6506, 0.958, 0.3693, 0.7527, 0.3676, 0.7098, 0.3857, 0.7127, 0.4174, 0.7182, 0.5132, 0.3979, 0.5529, 0.3986, 0.5851, 0.4304, 0.5182, 0.4275, 0.3723, 0.4621, 0.4167, 0.4891, 0.3883, 0.508, 0.3678, 0.5006, 0.3697, 0.5379, 0.4178, 0.5847, 0.3906, 0.6055, 0.3705, 0.5989, 0.3751, 0.9533, 0.4362, 0.8999, 0.4225, 0.9329, 0.405, 0.9578, 0.4024, 0.6738, 0.3687, 0.678, 0.3704, 0.6556, 0.5257, 0.9293, 0.5692, 0.9577, 0.5087, 0.9566, 0.833, 0.9575, 0.787, 0.9607, 0.7928, 0.9125, 0.8225, 0.9372, 0.7291, 0.3966, 0.7194, 0.4362, 0.6834, 0.4181, 0.6862, 0.397, 0.851, 0.9221, 0.8911, 0.9148, 0.9058, 0.9473, 0.8839, 0.6009, 0.9007, 0.5533, 0.9298, 0.6027, 0.4745, 0.3986, 0.5132, 0.3979, 0.5182, 0.4275, 0.4736, 0.4159, 0.8681, 0.9603, 0.833, 0.9575, 0.8225, 0.9372, 0.851, 0.9221, 0.3705, 0.5989, 0.3906, 0.6055, 0.4024, 0.6738, 0.3704, 0.6556, 0.9058, 0.9473, 0.8911, 0.9148, 0.8877, 0.868, 0.93, 0.8908, 0.405, 0.9578, 0.4225, 0.9329, 0.4714, 0.9196, 0.4449, 0.9594, 0.4449, 0.9594, 0.4714, 0.9196, 0.5257, 0.9293, 0.5087, 0.9566, 0.7211, 0.9583, 0.6506, 0.958, 0.656, 0.9183, 0.72, 0.9418, 0.3696, 0.8253, 0.3693, 0.7527, 0.4174, 0.7182, 0.4027, 0.7982, 0.6476, 0.44, 0.5851, 0.4304, 0.6398, 0.3981, 0.9286, 0.4326, 0.9297, 0.4767, 0.8915, 0.4934, 0.8975, 0.4502, 0.7442, 0.9095, 0.7928, 0.9125, 0.787, 0.9607, 0.9255, 0.738, 0.902, 0.7477, 0.8942, 0.6923, 0.9287, 0.6841, 0.902, 0.7477, 0.9255, 0.738, 0.9299, 0.7965, 0.9226, 0.4034, 0.9286, 0.4326, 0.8975, 0.4502, 0.8589, 0.4578, 0.3692, 0.887, 0.3696, 0.8253, 0.4027, 0.7982, 0.4041, 0.8562, 0.9292, 0.6504, 0.9287, 0.6841, 0.8942, 0.6923, 0.8903, 0.6467, 0.6117, 0.955, 0.5692, 0.9577, 0.5815, 0.916, 0.6137, 0.9369, 0.787, 0.9607, 0.7211, 0.9583, 0.72, 0.9418, 0.7442, 0.9095, 0.9226, 0.4034, 0.8589, 0.4578, 0.8648, 0.4278, 0.8726, 0.3978, 0.9298, 0.6027, 0.9292, 0.6504, 0.8903, 0.6467, 0.8839, 0.6009, 0.929, 0.8183, 0.885, 0.801, 0.902, 0.7477, 0.9299, 0.7965, 0.8726, 0.3978, 0.8648, 0.4278, 0.8264, 0.4214, 0.8501, 0.3964, 0.9297, 0.4767, 0.9241, 0.5506, 0.9007, 0.5533, 0.8915, 0.4934, 0.8501, 0.3964, 0.8264, 0.4214, 0.7917, 0.4053, 0.7922, 0.3976, 0.93, 0.8908, 0.8877, 0.868, 0.902, 0.843, 0.9313, 0.8488, 0.3696, 0.9252, 0.3692, 0.887, 0.4041, 0.8562, 0.4028, 0.902, 0.9313, 0.8488, 0.902, 0.843, 0.885, 0.801, 0.929, 0.8183, 0.3751, 0.9533, 0.3696, 0.9252, 0.4028, 0.902, 0.4362, 0.8999, 0.2731, 0.2471, 0.2776, 0.3019, 0.2258, 0.3029])
me_cube_002.materials.append(mat_material)
me_cube_002.use_remesh_preserve_volume = False
me_cube_002.use_remesh_preserve_attributes = False
me_cube_002.use_mirror_vertex_groups = False
me_cube_002.update()

# ---- objects
ob_cube = bpy.data.objects.new('Cube', me_cube_002)

# ---- transforms, parenting, visibility, modifiers, constraints
ob_cube.location = (0.0, 0.0, 0.0)
ob_cube.rotation_euler = (1.571, -0.0, 0.0)
ob_cube.lineart.crease_threshold = 0.0
_m = ob_cube.modifiers.new('Bevel', 'BEVEL')
_m.width = 0.001
_m.width_pct = 0.001
_m.angle_limit = 0.1745
_m.spread = 0.0

# ---- collection membership
col_collection_1.objects.link(ob_cube)

# ---- scene / render settings (as saved in the file)
scene.frame_start = 1; scene.frame_end = 250; scene.frame_set(1)
scene.render.engine = 'BLENDER_EEVEE_NEXT'
scene.render.resolution_percentage = 50
scene.render.dither_intensity = 0.0
scene.cycles.use_denoising = False
scene.cycles.samples = 128
scene.cycles.sampling_pattern = 'TABULATED_SOBOL'
scene.cycles.light_sampling_threshold = 0.0
scene.cycles.use_adaptive_sampling = False
scene.cycles.use_light_tree = False
scene.cycles.blur_glossy = 0.0
scene.cycles.sample_clamp_indirect = 0.0
scene.view_settings.view_transform = 'Standard'
bpy.context.view_layer.update()

# ---- added for rendering (the .blend has no active camera and no usable light): camera, sun
cam_auto = bpy.data.cameras.new('AutoCamera')
cam_auto.lens = 50.0
cam_auto.sensor_width = 36.0
cam_auto.clip_end = 1000.0
ob_auto_camera = bpy.data.objects.new('AutoCamera', cam_auto)
scene.collection.objects.link(ob_auto_camera)
ob_auto_camera.location = (1.59775, -1.91902, 1.27882)
ob_auto_camera.rotation_euler = (1.09748, -7.21219e-08, 0.694738)
scene.camera = ob_auto_camera
light_auto_sun = bpy.data.lights.new('AutoSun', 'SUN')
light_auto_sun.energy = 3.0
light_auto_sun.angle = 0.0523599
ob_auto_sun = bpy.data.objects.new('AutoSun', light_auto_sun)
scene.collection.objects.link(ob_auto_sun)
ob_auto_sun.rotation_euler = (0.872665, 0.174533, 0.523599)
bpy.context.view_layer.update()
